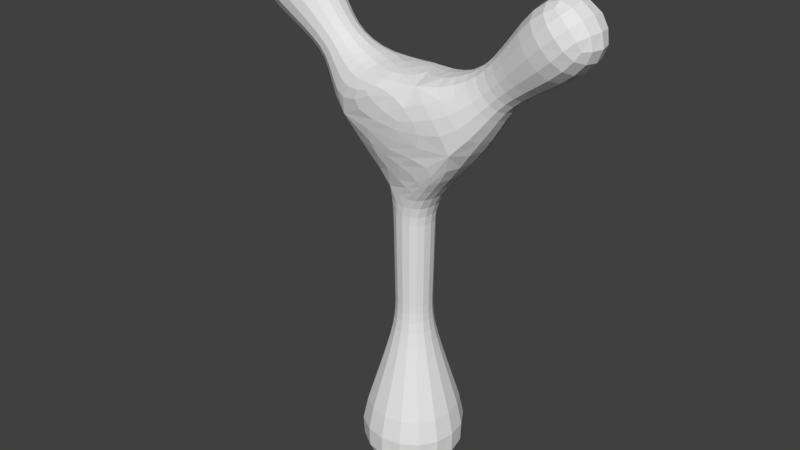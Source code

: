 # Source: modelo_A.blend  (saved by Blender 2.79.0; exported with 4.5.12 LTS)
import bpy
from mathutils import Matrix  # noqa: F401  (used for matrix-valued properties, if any)

bpy.ops.wm.read_factory_settings(use_empty=True)
scene = bpy.context.scene
scene.name = 'Scene'

# ---- collections
col_collection_1 = bpy.data.collections.new('Collection 1'); scene.collection.children.link(col_collection_1)
col_collection_2 = bpy.data.collections.new('Collection 2'); scene.collection.children.link(col_collection_2)

# ---- world
world_world = bpy.data.worlds.new('World'); scene.world = world_world
world_world.color = (0.05088, 0.05088, 0.05088)
world_world.use_sun_shadow = False
world_world.sun_shadow_jitter_overblur = 0.0
world_world.cycles.sampling_method = 'MANUAL'

# ---- meshes
me_plane_002 = bpy.data.meshes.new('Plane.002')
me_plane_002.from_pydata([(-0.01069, -0.114, 1.095), (-0.01069, -0.1131, 1.144), (-0.05202, -0.1071, 1.095), (-0.01069, -0.1183, 1.041), (0.03064, -0.1071, 1.095), (0.03029, -0.1063, 1.144), (-0.05167, -0.1063, 1.144), (-0.05375, -0.1112, 1.041), (0.03237, -0.1112, 1.041), (-0.01069, -0.1157, 1.29), (-0.01069, -0.1165, 1.34), (-0.05268, -0.1087, 1.29), (-0.01069, -0.1148, 1.24), (0.0313, -0.1087, 1.29), (0.03165, -0.1095, 1.34), (-0.05303, -0.1095, 1.34), (-0.05233, -0.1079, 1.24), (0.03095, -0.1079, 1.24), (0.09265, -0.01069, 1.095), (0.09175, -0.01069, 1.144), (0.08576, -0.05202, 1.095), (0.09696, -0.01069, 1.041), (0.08576, 0.03064, 1.095), (0.08492, 0.03029, 1.144), (0.08492, -0.05167, 1.144), (0.08979, -0.05375, 1.041), (0.08979, 0.03237, 1.041), (-0.01069, 0.09265, 1.095), (-0.01069, 0.09175, 1.144), (0.03064, 0.08576, 1.095), (-0.01069, 0.09696, 1.041), (-0.05202, 0.08576, 1.095), (-0.05167, 0.08492, 1.144), (0.03029, 0.08492, 1.144), (0.03237, 0.08979, 1.041), (-0.05375, 0.08979, 1.041), (-0.114, -0.01069, 1.095), (-0.1131, -0.01069, 1.144), (-0.1071, 0.03064, 1.095), (-0.1183, -0.01069, 1.041), (-0.1071, -0.05202, 1.095), (-0.1063, -0.05167, 1.144), (-0.1063, 0.03029, 1.144), (-0.1112, 0.03237, 1.041), (-0.1112, -0.05375, 1.041), (0.04624, 0.05959, 2.508), (0.09596, 0.03679, 2.511), (0.01641, 0.1115, 2.5), (0.02419, 0.02788, 2.509), (0.08578, -0.03351, 2.509), (0.08122, 0.1081, 2.5), (-0.03688, 0.09386, 2.502), (-0.06934, -0.08387, 2.508), (-0.03953, -0.05566, 2.509), (-0.1126, -0.05973, 2.513), (-0.05843, -0.1345, 2.5), (0.002777, -0.1242, 2.5), (-0.09957, 0.003202, 2.512), (-0.1213, -0.1236, 2.503), (0.1413, -0.1608, 1.932), (0.1942, -0.1559, 1.954), (0.1345, -0.1719, 1.96), (0.093, -0.1517, 1.883), (0.1413, -0.1401, 1.888), (0.2249, -0.1749, 2.018), (0.04872, -0.1559, 1.897), (-0.04458, -0.1939, 2.063), (-0.02668, -0.2095, 2.114), (-0.1322, -0.1779, 2.043), (0.02658, -0.1909, 2.033), (0.1102, -0.2066, 2.1), (-0.1687, -0.196, 2.118), (-0.06941, -0.1657, 1.979), (-0.2936, -0.01069, 2.008), (-0.364, -0.01069, 2.097), (-0.2767, 0.05918, 2.012), (-0.2248, -0.01069, 1.922), (-0.2767, -0.08056, 2.012), (-0.3471, -0.09255, 2.104), (-0.3471, 0.07117, 2.104), (-0.2071, 0.05182, 1.925), (-0.2071, -0.0732, 1.925), (0.05176, -0.2338, 2.293), (0.1466, -0.2305, 2.316), (-0.02094, -0.234, 2.319), (0.0284, -0.2319, 2.245), (0.1751, -0.2262, 2.248), (0.08626, -0.2258, 2.371), (-0.1109, -0.2289, 2.26), (-0.16, -0.2259, 2.407), (-0.1134, -0.217, 2.442), (-0.2236, -0.224, 2.394), (-0.1414, -0.2307, 2.383), (-0.05038, -0.2184, 2.433), (-0.1818, -0.2092, 2.442), (-0.2411, -0.2259, 2.341), (0.2859, -0.01069, 1.99), (0.2762, 0.05577, 1.987), (0.3564, -0.01069, 2.075), (0.2762, -0.07715, 1.987), (0.2168, -0.01069, 1.909), (0.2084, 0.04645, 1.907), (0.3434, 0.0696, 2.074), (0.3434, -0.09098, 2.074), (0.2084, -0.06783, 1.907), (-0.1543, 0.2044, 2.407), (-0.1006, 0.1954, 2.442), (-0.1391, 0.2098, 2.382), (-0.2198, 0.202, 2.395), (-0.1667, 0.1856, 2.445), (-0.04148, 0.199, 2.43), (-0.2411, 0.2046, 2.341), (0.05199, 0.2127, 2.293), (0.1471, 0.2096, 2.315), (0.0284, 0.2105, 2.245), (-0.02042, 0.2131, 2.318), (0.08834, 0.2065, 2.368), (0.1751, 0.2048, 2.248), (-0.1109, 0.2075, 2.26), (-0.04458, 0.1725, 2.063), (0.02658, 0.1696, 2.033), (-0.1322, 0.1565, 2.043), (-0.02668, 0.1881, 2.114), (0.1102, 0.1852, 2.1), (-0.06941, 0.1443, 1.979), (-0.1687, 0.1747, 2.118), (0.1413, 0.1394, 1.932), (0.1942, 0.1345, 1.954), (0.093, 0.1303, 1.883), (0.1345, 0.1506, 1.96), (0.2249, 0.1535, 2.018), (0.1413, 0.1188, 1.888), (0.04872, 0.1345, 1.897), (0.9915, -0.01069, 2.966), (0.9259, -0.01069, 3.017), (0.9815, -0.09247, 2.957), (1.037, -0.01069, 2.897), (0.9815, 0.07109, 2.957), (0.921, 0.06456, 3.003), (0.921, -0.08594, 3.003), (1.023, -0.08594, 2.893), (1.023, 0.06456, 2.893), (-0.9633, -0.01069, 2.99), (-0.8962, -0.01069, 3.037), (-0.9536, 0.07046, 2.98), (-1.011, -0.01069, 2.923), (-0.9536, -0.09184, 2.98), (-0.8916, -0.08526, 3.023), (-0.8916, 0.06388, 3.023), (-0.9971, 0.06388, 2.918), (-0.9971, -0.08526, 2.918), (-0.01069, -0.01069, 0.03965), (-0.01069, -0.1468, 0.05891), (-0.1468, -0.01069, 0.05891), (-0.01069, 0.1254, 0.05891), (0.1254, -0.01069, 0.05891), (0.1139, -0.1353, 0.07704), (-0.1353, -0.1353, 0.07704), (-0.1353, 0.1139, 0.07704), (0.1139, 0.1139, 0.07704), (-0.1157, -0.01069, 1.29), (-0.1165, -0.01069, 1.34), (-0.1087, 0.0313, 1.29), (-0.1148, -0.01069, 1.24), (-0.1087, -0.05268, 1.29), (-0.1095, -0.05303, 1.34), (-0.1095, 0.03165, 1.34), (-0.1079, 0.03095, 1.24), (-0.1079, -0.05233, 1.24), (-0.01069, 0.09428, 1.29), (-0.01069, 0.09516, 1.34), (0.0313, 0.08729, 1.29), (-0.01069, 0.09342, 1.24), (-0.05268, 0.08729, 1.29), (-0.05303, 0.0881, 1.34), (0.03165, 0.0881, 1.34), (0.03095, 0.08648, 1.24), (-0.05233, 0.08648, 1.24), (0.09428, -0.01069, 1.29), (0.09516, -0.01069, 1.34), (0.08729, -0.05268, 1.29), (0.09342, -0.01069, 1.24), (0.08729, 0.0313, 1.29), (0.0881, 0.03165, 1.34), (0.0881, -0.05303, 1.34), (0.08648, -0.05233, 1.24), (0.08648, 0.03095, 1.24), (-0.01069, -0.1192, 1.495), (-0.01069, -0.1201, 1.547), (-0.0541, -0.112, 1.495), (-0.01069, -0.1183, 1.443), (0.03272, -0.112, 1.495), (0.03309, -0.1128, 1.547), (-0.05447, -0.1128, 1.547), (-0.05374, -0.1111, 1.443), (0.03236, -0.1111, 1.443), (-0.1192, -0.01069, 1.495), (-0.1201, -0.01069, 1.547), (-0.112, 0.03272, 1.495), (-0.1183, -0.01069, 1.443), (-0.112, -0.0541, 1.495), (-0.1128, -0.05447, 1.547), (-0.1128, 0.03309, 1.547), (-0.1111, 0.03236, 1.443), (-0.1111, -0.05374, 1.443), (-0.01069, 0.09784, 1.495), (-0.01069, 0.09875, 1.547), (0.03272, 0.09061, 1.495), (-0.01069, 0.09694, 1.443), (-0.0541, 0.09061, 1.495), (-0.05447, 0.09146, 1.547), (0.03309, 0.09146, 1.547), (0.03236, 0.08977, 1.443), (-0.05374, 0.08977, 1.443), (0.09784, -0.01069, 1.495), (0.09875, -0.01069, 1.547), (0.09061, -0.0541, 1.495), (0.09694, -0.01069, 1.443), (0.09061, 0.03272, 1.495), (0.09146, 0.03309, 1.547), (0.09146, -0.05447, 1.547), (0.08977, -0.05374, 1.443), (0.08977, 0.03236, 1.443), (-0.006151, -0.1242, 1.707), (0.007468, -0.1292, 1.763), (-0.05288, -0.1174, 1.708), (-0.01069, -0.122, 1.653), (0.03949, -0.1165, 1.707), (0.05577, -0.1207, 1.764), (-0.04518, -0.1244, 1.769), (-0.0552, -0.1146, 1.653), (0.03382, -0.1146, 1.653), (-0.1269, -0.01069, 1.709), (-0.1399, -0.01069, 1.771), (-0.118, 0.03567, 1.709), (-0.122, -0.01069, 1.653), (-0.118, -0.05705, 1.709), (-0.1266, -0.06186, 1.773), (-0.1266, 0.04048, 1.773), (-0.1146, 0.03382, 1.653), (-0.1146, -0.0552, 1.653), (-0.006151, 0.1028, 1.707), (0.007468, 0.1078, 1.763), (0.03949, 0.09514, 1.707), (-0.01069, 0.1006, 1.653), (-0.05288, 0.09606, 1.708), (-0.04518, 0.103, 1.769), (0.05577, 0.09933, 1.764), (0.03382, 0.09317, 1.653), (-0.0552, 0.09317, 1.653), (0.1071, -0.01069, 1.708), (0.1249, -0.01069, 1.768), (0.09963, -0.05613, 1.708), (0.1006, -0.01069, 1.653), (0.09963, 0.03475, 1.708), (0.1173, 0.03679, 1.767), (0.1173, -0.05817, 1.767), (0.09317, -0.0552, 1.653), (0.09317, 0.03382, 1.653), (-0.5189, -0.01069, 2.324), (-0.5515, -0.01069, 2.382), (-0.5104, 0.05434, 2.331), (-0.4789, -0.01069, 2.257), (-0.5104, -0.07572, 2.331), (-0.545, -0.06616, 2.388), (-0.545, 0.04478, 2.388), (-0.4665, 0.06871, 2.266), (-0.4665, -0.09009, 2.266), (-0.4081, 0.1471, 2.441), (-0.4535, 0.128, 2.48), (-0.3628, 0.1359, 2.487), (-0.3554, 0.1686, 2.409), (-0.4514, 0.1382, 2.394), (-0.4927, 0.1187, 2.441), (-0.4142, 0.1187, 2.519), (-0.3019, 0.154, 2.463), (-0.4007, 0.1633, 2.348), (-0.2988, -0.01264, 2.552), (-0.3554, -0.01069, 2.578), (-0.3064, -0.07514, 2.545), (-0.2376, -0.01849, 2.532), (-0.3043, 0.05081, 2.545), (-0.3619, 0.04478, 2.571), (-0.3619, -0.06616, 2.571), (-0.2468, -0.08776, 2.524), (-0.2385, 0.05458, 2.526), (-0.4086, -0.1686, 2.441), (-0.4535, -0.1494, 2.48), (-0.4514, -0.1596, 2.394), (-0.3575, -0.1905, 2.409), (-0.3649, -0.1578, 2.486), (-0.4142, -0.1401, 2.519), (-0.4927, -0.1401, 2.441), (-0.4007, -0.1847, 2.348), (-0.3102, -0.1775, 2.46), (-0.6662, -0.01069, 2.514), (-0.7208, -0.01069, 2.554), (-0.6603, 0.03974, 2.52), (-0.621, -0.01069, 2.475), (-0.6603, -0.06112, 2.52), (-0.7144, -0.06529, 2.561), (-0.7144, 0.04391, 2.561), (-0.6153, 0.03806, 2.481), (-0.6153, -0.05944, 2.481), (-0.5771, 0.1154, 2.603), (-0.6243, 0.1258, 2.651), (-0.5414, 0.107, 2.639), (-0.5348, 0.1112, 2.561), (-0.6127, 0.107, 2.568), (-0.6629, 0.1167, 2.612), (-0.5857, 0.1167, 2.689), (-0.5004, 0.1031, 2.596), (-0.5693, 0.1031, 2.527), (-0.4879, -0.01069, 2.693), (-0.5278, -0.01069, 2.747), (-0.4939, -0.06112, 2.687), (-0.4487, -0.01069, 2.647), (-0.4939, 0.03974, 2.687), (-0.5342, 0.04391, 2.741), (-0.5342, -0.06529, 2.741), (-0.4544, -0.05944, 2.642), (-0.4544, 0.03806, 2.642), (-0.5771, -0.1368, 2.603), (-0.6243, -0.1472, 2.651), (-0.6127, -0.1284, 2.568), (-0.5348, -0.1326, 2.561), (-0.5414, -0.1284, 2.639), (-0.5857, -0.1381, 2.689), (-0.6629, -0.1381, 2.612), (-0.5693, -0.1244, 2.527), (-0.5004, -0.1244, 2.596), (-0.9423, -0.01069, 2.713), (-1.0, -0.01069, 2.778), (-0.9325, 0.06125, 2.72), (-0.8659, -0.01069, 2.652), (-0.9325, -0.08263, 2.72), (-0.987, -0.07924, 2.783), (-0.987, 0.05786, 2.783), (-0.8579, 0.05717, 2.66), (-0.8579, -0.07855, 2.66), (-0.8143, 0.1703, 2.841), (-0.8759, 0.1651, 2.902), (-0.7624, 0.1579, 2.891), (-0.7459, 0.1589, 2.772), (-0.8642, 0.1579, 2.789), (-0.9203, 0.1522, 2.85), (-0.8234, 0.1522, 2.947), (-0.6979, 0.1476, 2.82), (-0.7939, 0.1476, 2.724), (-0.6864, -0.01069, 2.969), (-0.7516, -0.01069, 3.027), (-0.6941, -0.08263, 2.959), (-0.626, -0.01069, 2.892), (-0.6941, 0.06125, 2.959), (-0.7567, 0.05786, 3.013), (-0.7567, -0.07924, 3.013), (-0.634, -0.07855, 2.884), (-0.634, 0.05717, 2.884), (-0.8143, -0.1916, 2.841), (-0.8759, -0.1864, 2.902), (-0.8642, -0.1793, 2.789), (-0.7459, -0.1803, 2.772), (-0.7624, -0.1793, 2.891), (-0.8234, -0.1736, 2.947), (-0.9203, -0.1736, 2.85), (-0.7939, -0.169, 2.724), (-0.6979, -0.169, 2.82), (0.5181, -0.01069, 2.301), (0.5547, -0.01069, 2.361), (0.5097, -0.0786, 2.309), (0.4746, -0.01069, 2.233), (0.5097, 0.05722, 2.309), (0.548, 0.04813, 2.368), (0.548, -0.06951, 2.368), (0.4624, -0.09181, 2.239), (0.4624, 0.07043, 2.239), (0.4034, -0.1767, 2.427), (0.4547, -0.1577, 2.468), (0.3571, -0.1661, 2.477), (0.3395, -0.1983, 2.386), (0.4484, -0.1667, 2.375), (0.4947, -0.1479, 2.425), (0.4147, -0.1479, 2.512), (0.2835, -0.1877, 2.447), (0.39, -0.1902, 2.319), (0.2945, -0.008799, 2.55), (0.3547, -0.01069, 2.576), (0.3001, 0.05828, 2.542), (0.2278, -0.003125, 2.53), (0.2996, -0.07679, 2.543), (0.3614, -0.06951, 2.569), (0.3614, 0.04813, 2.569), (0.2285, 0.07468, 2.52), (0.2265, -0.08458, 2.522), (0.4036, 0.1554, 2.427), (0.4547, 0.1364, 2.468), (0.4484, 0.1453, 2.375), (0.34, 0.1774, 2.385), (0.3576, 0.1452, 2.476), (0.4147, 0.1266, 2.512), (0.4947, 0.1266, 2.425), (0.39, 0.1689, 2.319), (0.2856, 0.1684, 2.444), (-0.01069, -0.2997, 0.3338), (-0.01069, -0.2712, 0.4707), (-0.1254, -0.2798, 0.3358), (-0.01069, -0.2987, 0.2119), (0.104, -0.2798, 0.3358), (0.09351, -0.2538, 0.4707), (-0.1149, -0.2538, 0.4707), (-0.1223, -0.2771, 0.2198), (0.1009, -0.2771, 0.2198), (-0.2997, -0.01069, 0.3338), (-0.2712, -0.01069, 0.4707), (-0.2798, 0.104, 0.3358), (-0.2987, -0.01069, 0.2119), (-0.2798, -0.1254, 0.3358), (-0.2538, -0.1149, 0.4707), (-0.2538, 0.09351, 0.4707), (-0.2771, 0.1009, 0.2198), (-0.2771, -0.1223, 0.2198), (-0.01069, 0.2783, 0.3338), (-0.01069, 0.2498, 0.4707), (0.104, 0.2585, 0.3358), (-0.01069, 0.2773, 0.2119), (-0.1254, 0.2585, 0.3358), (-0.1149, 0.2324, 0.4707), (0.09351, 0.2324, 0.4707), (0.1009, 0.2557, 0.2198), (-0.1223, 0.2557, 0.2198), (0.2783, -0.01069, 0.3338), (0.2498, -0.01069, 0.4707), (0.2585, -0.1254, 0.3358), (0.2773, -0.01069, 0.2119), (0.2585, 0.104, 0.3358), (0.2324, 0.09351, 0.4707), (0.2324, -0.1149, 0.4707), (0.2557, -0.1223, 0.2198), (0.2557, 0.1009, 0.2198), (-0.01069, -0.1668, 0.822), (-0.01069, -0.144, 0.907), (-0.07314, -0.1564, 0.822), (-0.01069, -0.1958, 0.7222), (0.05176, -0.1564, 0.822), (0.04265, -0.1351, 0.907), (-0.06403, -0.1351, 0.907), (-0.08473, -0.1835, 0.7222), (0.06335, -0.1835, 0.7222), (-0.1668, -0.01069, 0.822), (-0.144, -0.01069, 0.907), (-0.1564, 0.05176, 0.822), (-0.1958, -0.01069, 0.7222), (-0.1564, -0.07314, 0.822), (-0.1351, -0.06403, 0.907), (-0.1351, 0.04265, 0.907), (-0.1835, 0.06335, 0.7222), (-0.1835, -0.08473, 0.7222), (-0.01069, 0.1454, 0.822), (-0.01069, 0.1227, 0.907), (0.05176, 0.135, 0.822), (-0.01069, 0.1744, 0.7222), (-0.07314, 0.135, 0.822), (-0.06403, 0.1138, 0.907), (0.04265, 0.1138, 0.907), (0.06335, 0.1621, 0.7222), (-0.08473, 0.1621, 0.7222), (0.1454, -0.01069, 0.822), (0.1227, -0.01069, 0.907), (0.135, -0.07314, 0.822), (0.1744, -0.01069, 0.7222), (0.135, 0.05176, 0.822), (0.1138, 0.04265, 0.907), (0.1138, -0.06403, 0.907), (0.1621, -0.08473, 0.7222), (0.1621, 0.06335, 0.7222), (0.6815, -0.01069, 2.495), (0.7395, -0.01069, 2.535), (0.6754, -0.06457, 2.502), (0.6323, -0.01069, 2.455), (0.6754, 0.04319, 2.502), (0.7329, 0.04719, 2.542), (0.7329, -0.06857, 2.542), (0.6264, -0.06293, 2.461), (0.6264, 0.04155, 2.461), (0.5899, -0.1454, 2.594), (0.6411, -0.1554, 2.641), (0.5533, -0.1364, 2.633), (0.5436, -0.1413, 2.551), (0.6265, -0.1364, 2.554), (0.6805, -0.1457, 2.599), (0.6018, -0.1457, 2.684), (0.508, -0.1326, 2.589), (0.5791, -0.1326, 2.512), (0.4983, -0.01069, 2.692), (0.5428, -0.01069, 2.747), (0.5045, 0.04319, 2.686), (0.4548, -0.01069, 2.647), (0.5045, -0.06457, 2.686), (0.5493, -0.06857, 2.74), (0.5493, 0.04719, 2.74), (0.4607, 0.04155, 2.64), (0.4607, -0.06293, 2.64), (0.5899, 0.124, 2.594), (0.6411, 0.134, 2.641), (0.6265, 0.115, 2.554), (0.5436, 0.1199, 2.551), (0.5533, 0.115, 2.633), (0.6018, 0.1244, 2.684), (0.6805, 0.1244, 2.599), (0.5791, 0.1112, 2.512), (0.508, 0.1112, 2.589), (0.9654, -0.01069, 2.689), (1.024, -0.01069, 2.752), (0.9558, -0.08441, 2.697), (0.8883, -0.01069, 2.631), (0.9558, 0.06303, 2.697), (1.011, 0.05911, 2.758), (1.011, -0.08049, 2.758), (0.8804, -0.08094, 2.639), (0.8804, 0.05956, 2.639), (0.8394, -0.196, 2.825), (0.9024, -0.1892, 2.883), (0.7883, -0.1834, 2.878), (0.769, -0.1863, 2.76), (0.8885, -0.1834, 2.77), (0.9457, -0.1763, 2.828), (0.8508, -0.1763, 2.931), (0.7212, -0.1746, 2.811), (0.8167, -0.1746, 2.708), (0.7134, -0.01069, 2.961), (0.781, -0.01069, 3.014), (0.721, 0.06303, 2.951), (0.6496, -0.01069, 2.888), (0.721, -0.08441, 2.951), (0.7857, -0.08049, 3.001), (0.7857, 0.05911, 3.001), (0.6576, 0.05956, 2.88), (0.6576, -0.08094, 2.88), (0.8394, 0.1746, 2.825), (0.9024, 0.1679, 2.883), (0.8885, 0.162, 2.77), (0.769, 0.1649, 2.76), (0.7883, 0.162, 2.878), (0.8508, 0.1549, 2.931), (0.9457, 0.1549, 2.828), (0.8167, 0.1532, 2.708), (0.7212, 0.1532, 2.811), (-0.2857, 0.138, 2.114), (-0.2237, 0.1185, 2.024), (-0.1549, 0.1062, 1.942), (-0.1523, 0.04646, 1.845), (-0.1697, -0.01069, 1.842), (-0.1523, -0.06784, 1.845), (0.09916, -0.233, 0.1309), (-0.01069, -0.2528, 0.1164), (-0.1205, -0.233, 0.1309), (0.3041, 0.1908, 2.271), (0.2569, 0.1972, 2.347), (0.1966, 0.1907, 2.41), (0.1533, 0.0928, 2.505), (0.1598, 0.01064, 2.517), (0.1519, -0.07583, 2.511), (-0.964, -0.1446, 2.896), (-0.9244, -0.1561, 2.951), (-0.87, -0.1446, 2.99), (0.1935, -0.2089, 2.414), (0.2561, -0.2178, 2.348), (0.3041, -0.2122, 2.271), (0.4067, -0.09923, 2.16), (0.4215, -0.01069, 2.157), (0.4067, 0.07785, 2.16), (-0.01651, 0.1154, 1.832), (0.03793, 0.1165, 1.822), (0.08794, 0.1068, 1.824), (0.1517, 0.04051, 1.833), (0.1596, -0.01069, 1.834), (0.1517, -0.06189, 1.833), (-0.1205, 0.2117, 0.1309), (-0.01069, 0.2314, 0.1164), (0.09916, 0.2117, 0.1309), (0.08794, -0.1282, 1.824), (0.03793, -0.1379, 1.822), (-0.01651, -0.1368, 1.832), (0.03694, 0.1668, 2.473), (-0.03398, 0.1644, 2.479), (-0.09974, 0.1509, 2.483), (-0.07631, 0.0571, 2.506), (-0.007334, -0.01496, 2.509), (0.05371, -0.09107, 2.502), (-0.1687, 0.04306, 2.515), (-0.1746, -0.03271, 2.519), (-0.1845, -0.1039, 2.51), (-0.1397, -0.1772, 2.48), (-0.06873, -0.1865, 2.479), (0.006207, -0.1844, 2.476), (0.1833, -0.1145, 1.9), (0.2459, -0.1301, 1.976), (0.3009, -0.1521, 2.059), (0.206, -0.1931, 2.07), (0.09977, -0.1816, 1.997), (-0.001936, -0.1587, 1.929), (0.1652, -0.2169, 2.174), (-0.0004446, -0.2225, 2.181), (-0.166, -0.2148, 2.194), (-0.2857, -0.1594, 2.114), (-0.2237, -0.1398, 2.024), (-0.1549, -0.1276, 1.942), (-0.233, -0.1205, 0.1309), (-0.2528, -0.01069, 0.1164), (-0.233, 0.09916, 0.1309), (-0.4124, 0.07771, 2.191), (-0.4284, -0.01069, 2.182), (-0.4124, -0.09909, 2.191), (-0.333, -0.2089, 2.323), (-0.2969, -0.2105, 2.39), (-0.2495, -0.1958, 2.445), (0.01394, -0.2194, 2.41), (-0.09758, -0.2309, 2.351), (-0.2112, -0.2244, 2.292), (-0.2353, 0.1712, 2.448), (-0.2933, 0.1883, 2.391), (-0.333, 0.1876, 2.323), (0.01876, 0.2011, 2.406), (-0.09638, 0.2103, 2.35), (-0.2112, 0.2031, 2.292), (0.1652, 0.1955, 2.174), (-0.0004446, 0.2011, 2.181), (-0.166, 0.1934, 2.194), (0.206, 0.1717, 2.07), (0.09977, 0.1602, 1.997), (-0.001936, 0.1373, 1.929), (0.3009, 0.1307, 2.059), (0.2459, 0.1087, 1.976), (0.1833, 0.0931, 1.9), (0.2117, 0.09916, 0.1309), (0.2314, -0.01069, 0.1164), (0.2117, -0.1205, 0.1309), (-0.8223, -0.07718, 3.038), (-0.8216, -0.01069, 3.054), (-0.8223, 0.0558, 3.038), (-0.87, 0.1232, 2.99), (-0.9244, 0.1347, 2.951), (-0.964, 0.1232, 2.896), (-1.012, 0.0558, 2.849), (-1.027, -0.01069, 2.848), (-1.012, -0.07718, 2.849), (0.9901, 0.1248, 2.873), (0.9518, 0.1362, 2.929), (0.8985, 0.1248, 2.972), (0.8522, 0.05667, 3.021), (0.8519, -0.01069, 3.037), (0.8522, -0.07805, 3.021), (0.8985, -0.1461, 2.972), (0.9518, -0.1575, 2.929), (0.9901, -0.1461, 2.873), (1.036, -0.07805, 2.823), (1.052, -0.01069, 2.821), (1.036, 0.05667, 2.823), (0.06826, -0.08964, 1.041), (0.06509, -0.08647, 1.095), (0.06443, -0.08581, 1.144), (0.03062, -0.1071, 1.192), (-0.01069, -0.114, 1.192), (-0.052, -0.1071, 1.192), (-0.08581, -0.08581, 1.144), (-0.08647, -0.08647, 1.095), (-0.08964, -0.08964, 1.041), (-0.05753, -0.12, 0.9794), (-0.01069, -0.1278, 0.9794), (0.03615, -0.12, 0.9794), (-0.1071, -0.052, 1.192), (-0.114, -0.01069, 1.192), (-0.1071, 0.03062, 1.192), (-0.08581, 0.06443, 1.144), (-0.08647, 0.06509, 1.095), (-0.08964, 0.06826, 1.041), (-0.12, 0.03615, 0.9794), (-0.1278, -0.01069, 0.9794), (-0.12, -0.05753, 0.9794), (-0.052, 0.08569, 1.192), (-0.01069, 0.09258, 1.192), (0.03062, 0.08569, 1.192), (0.06443, 0.06443, 1.144), (0.06509, 0.06509, 1.095), (0.06826, 0.06826, 1.041), (0.03615, 0.09859, 0.9794), (-0.01069, 0.1064, 0.9794), (-0.05753, 0.09859, 0.9794), (0.08569, 0.03062, 1.192), (0.09258, -0.01069, 1.192), (0.08569, -0.052, 1.192), (0.09859, -0.05753, 0.9794), (0.1064, -0.01069, 0.9794), (0.09859, 0.03615, 0.9794), (0.06566, -0.08704, 1.24), (0.06629, -0.08767, 1.29), (0.06693, -0.08831, 1.34), (0.032, -0.1103, 1.391), (-0.01069, -0.1174, 1.391), (-0.05338, -0.1103, 1.391), (-0.08831, -0.08831, 1.34), (-0.08767, -0.08767, 1.29), (-0.08704, -0.08704, 1.24), (-0.1103, -0.05338, 1.391), (-0.1174, -0.01069, 1.391), (-0.1103, 0.032, 1.391), (-0.08831, 0.06693, 1.34), (-0.08767, 0.06629, 1.29), (-0.08704, 0.06566, 1.24), (-0.05338, 0.08893, 1.391), (-0.01069, 0.09605, 1.391), (0.032, 0.08893, 1.391), (0.06693, 0.06693, 1.34), (0.06629, 0.06629, 1.29), (0.06566, 0.06566, 1.24), (0.08893, 0.032, 1.391), (0.09605, -0.01069, 1.391), (0.08893, -0.05338, 1.391), (0.06824, -0.08962, 1.443), (0.0689, -0.09028, 1.495), (0.06957, -0.09095, 1.547), (0.03345, -0.1137, 1.6), (-0.01069, -0.1211, 1.6), (-0.05483, -0.1137, 1.6), (-0.09095, -0.09095, 1.547), (-0.09028, -0.09028, 1.495), (-0.08962, -0.08962, 1.443), (-0.1137, -0.05483, 1.6), (-0.1211, -0.01069, 1.6), (-0.1137, 0.03345, 1.6), (-0.09095, 0.06957, 1.547), (-0.09028, 0.0689, 1.495), (-0.08962, 0.06824, 1.443), (-0.05483, 0.09231, 1.6), (-0.01069, 0.09967, 1.6), (0.03345, 0.09231, 1.6), (0.06957, 0.06957, 1.547), (0.0689, 0.0689, 1.495), (0.06824, 0.06824, 1.443), (0.09231, 0.03345, 1.6), (0.09967, -0.01069, 1.6), (0.09231, -0.05483, 1.6), (0.07092, -0.0923, 1.653), (0.07708, -0.09395, 1.707), (0.0942, -0.09755, 1.766), (-0.09295, -0.1031, 1.774), (-0.0928, -0.09533, 1.709), (-0.0923, -0.0923, 1.653), (-0.09295, 0.0817, 1.774), (-0.0928, 0.07395, 1.709), (-0.0923, 0.07092, 1.653), (0.0942, 0.07617, 1.766), (0.07708, 0.07257, 1.707), (0.07092, 0.07092, 1.653), (-0.4377, -0.1534, 2.295), (-0.4873, -0.1292, 2.354), (-0.5254, -0.1124, 2.408), (-0.5775, -0.06091, 2.438), (-0.5834, -0.01069, 2.432), (-0.5775, 0.03953, 2.438), (-0.5254, 0.09101, 2.408), (-0.4873, 0.1078, 2.354), (-0.4377, 0.1321, 2.295), (-0.5302, 0.1065, 2.486), (-0.4946, 0.1148, 2.521), (-0.4591, 0.1065, 2.557), (-0.3816, 0.09101, 2.552), (-0.325, 0.1041, 2.523), (-0.2573, 0.1169, 2.503), (-0.4118, 0.03953, 2.604), (-0.4059, -0.01069, 2.61), (-0.4118, -0.06091, 2.604), (-0.3816, -0.1124, 2.552), (-0.3281, -0.1268, 2.523), (-0.2697, -0.1439, 2.5), (-0.4591, -0.1279, 2.557), (-0.4946, -0.1362, 2.521), (-0.5302, -0.1279, 2.486), (-0.598, -0.1001, 2.498), (-0.6424, -0.1031, 2.538), (-0.6951, -0.1108, 2.58), (-0.7796, -0.07132, 2.606), (-0.7868, -0.01069, 2.599), (-0.7796, 0.04994, 2.606), (-0.6951, 0.08941, 2.58), (-0.6424, 0.08176, 2.538), (-0.598, 0.07868, 2.498), (-0.7225, 0.1308, 2.663), (-0.6796, 0.1409, 2.706), (-0.6367, 0.1308, 2.749), (-0.5535, 0.08941, 2.721), (-0.5117, 0.08176, 2.669), (-0.4716, 0.07868, 2.624), (-0.5796, 0.04994, 2.806), (-0.5724, -0.01069, 2.813), (-0.5796, -0.07132, 2.806), (-0.5535, -0.1108, 2.721), (-0.5117, -0.1031, 2.669), (-0.4716, -0.1001, 2.624), (-0.6367, -0.1522, 2.749), (-0.6796, -0.1623, 2.706), (-0.7225, -0.1522, 2.663), (-0.8339, -0.1351, 2.684), (-0.9057, -0.1428, 2.745), (-0.9572, -0.1371, 2.805), (-0.9572, 0.1157, 2.805), (-0.9057, 0.1214, 2.745), (-0.8339, 0.1137, 2.684), (-0.7784, 0.1157, 2.984), (-0.7189, 0.1214, 2.932), (-0.6579, 0.1137, 2.86), (-0.7784, -0.1371, 2.984), (-0.7189, -0.1428, 2.932), (-0.6579, -0.1351, 2.86), (0.4321, 0.1356, 2.264), (0.4859, 0.1132, 2.332), (0.528, 0.09714, 2.389), (0.5845, 0.04297, 2.418), (0.5906, -0.01069, 2.411), (0.5845, -0.06435, 2.418), (0.528, -0.1185, 2.389), (0.4859, -0.1346, 2.332), (0.4321, -0.157, 2.264), (0.5359, -0.1359, 2.47), (0.4994, -0.1448, 2.51), (0.4629, -0.1359, 2.549), (0.3814, -0.1185, 2.547), (0.3192, -0.1333, 2.518), (0.24, -0.152, 2.495), (0.4143, -0.06435, 2.602), (0.4082, -0.01069, 2.608), (0.4143, 0.04297, 2.602), (0.3814, 0.09714, 2.547), (0.32, 0.1133, 2.517), (0.2431, 0.1361, 2.491), (0.4629, 0.1145, 2.549), (0.4994, 0.1235, 2.51), (0.5359, 0.1145, 2.47), (0.1954, -0.2167, 0.2277), (0.2, -0.2214, 0.3377), (0.1803, -0.2017, 0.4707), (0.07731, -0.216, 0.6058), (-0.01069, -0.2307, 0.6058), (-0.09869, -0.216, 0.6058), (-0.2017, -0.2017, 0.4707), (-0.2214, -0.2214, 0.3377), (-0.2167, -0.2167, 0.2277), (-0.216, -0.09869, 0.6058), (-0.2307, -0.01069, 0.6058), (-0.216, 0.07731, 0.6058), (-0.2017, 0.1803, 0.4707), (-0.2214, 0.2, 0.3377), (-0.2167, 0.1954, 0.2277), (-0.09869, 0.1946, 0.6058), (-0.01069, 0.2093, 0.6058), (0.07731, 0.1946, 0.6058), (0.1803, 0.1803, 0.4707), (0.2, 0.2, 0.3377), (0.1954, 0.1954, 0.2277), (0.1946, 0.07731, 0.6058), (0.2093, -0.01069, 0.6058), (0.1946, -0.09869, 0.6058), (0.1251, -0.1464, 0.7222), (0.1038, -0.1252, 0.822), (0.0871, -0.1085, 0.907), (-0.1085, -0.1085, 0.907), (-0.1252, -0.1252, 0.822), (-0.1464, -0.1464, 0.7222), (-0.1085, 0.0871, 0.907), (-0.1252, 0.1038, 0.822), (-0.1464, 0.1251, 0.7222), (0.0871, 0.0871, 0.907), (0.1038, 0.1038, 0.822), (0.1251, 0.1251, 0.7222), (0.6087, 0.08508, 2.481), (0.657, 0.08808, 2.521), (0.7133, 0.09543, 2.563), (0.8008, 0.05288, 2.587), (0.808, -0.01069, 2.579), (0.8008, -0.07426, 2.587), (0.7133, -0.1168, 2.563), (0.657, -0.1095, 2.521), (0.6087, -0.1065, 2.481), (0.7431, -0.159, 2.649), (0.6999, -0.1696, 2.696), (0.6567, -0.159, 2.742), (0.569, -0.1168, 2.719), (0.5228, -0.1095, 2.666), (0.4785, -0.1065, 2.621), (0.5991, -0.07426, 2.804), (0.5919, -0.01069, 2.812), (0.5991, 0.05288, 2.804), (0.569, 0.09543, 2.719), (0.5228, 0.08808, 2.666), (0.4785, 0.08508, 2.621), (0.6567, 0.1376, 2.742), (0.6999, 0.1482, 2.696), (0.7431, 0.1376, 2.649), (0.8565, 0.1181, 2.665), (0.9293, 0.1246, 2.724), (0.9816, 0.118, 2.781), (0.9816, -0.1393, 2.781), (0.9293, -0.146, 2.724), (0.8565, -0.1395, 2.665), (0.8067, -0.1393, 2.97), (0.7454, -0.146, 2.922), (0.6814, -0.1395, 2.854), (0.8067, 0.118, 2.97), (0.7454, 0.1246, 2.922), (0.6814, 0.1181, 2.854), (0.1727, -0.1941, 0.1601), (-0.1941, -0.1941, 0.1601), (-0.1941, 0.1727, 0.1601), (0.1727, 0.1727, 0.1601), (0.1278, -0.1041, 1.829), (-0.09082, -0.122, 1.857), (-0.09082, 0.1007, 1.857), (0.1278, 0.08269, 1.829), (-0.5597, -0.1028, 2.456), (-0.5597, 0.08137, 2.456), (-0.4295, 0.08137, 2.586), (-0.4295, -0.1028, 2.586), (-0.9808, -0.1219, 2.85), (-0.9808, 0.1006, 2.85), (-0.8235, 0.1006, 3.007), (-0.8235, -0.1219, 3.007), (0.07518, -0.09656, 0.9794), (-0.09656, -0.09656, 0.9794), (-0.09656, 0.07518, 0.9794), (0.07518, 0.07518, 0.9794), (0.5662, 0.08768, 2.438), (0.5662, -0.1091, 2.438), (0.4325, -0.1091, 2.582), (0.4325, 0.08768, 2.582), (1.006, 0.1021, 2.825), (1.006, -0.1235, 2.825), (0.8525, -0.1235, 2.991), (0.8525, 0.1021, 2.991), (0.06504, -0.08642, 1.192), (-0.08642, -0.08642, 1.192), (-0.08642, 0.06504, 1.192), (0.06504, 0.06504, 1.192), (0.06758, -0.08896, 1.391), (-0.08896, -0.08896, 1.391), (-0.08896, 0.06758, 1.391), (0.06758, 0.06758, 1.391), (0.07024, -0.09162, 1.6), (-0.09162, -0.09162, 1.6), (-0.09162, 0.07024, 1.6), (0.07024, 0.07024, 1.6), (-0.3485, -0.191, 2.225), (-0.3485, 0.1696, 2.225), (-0.1664, 0.1245, 2.494), (-0.2068, -0.1614, 2.486), (-0.7582, -0.1218, 2.627), (-0.7582, 0.1005, 2.627), (-0.601, 0.1005, 2.785), (-0.601, -0.1218, 2.785), (0.3425, 0.1676, 2.167), (0.3425, -0.189, 2.167), (0.1205, -0.1759, 2.478), (0.1333, 0.1678, 2.465), (0.1506, -0.172, 0.6058), (-0.172, -0.172, 0.6058), (-0.172, 0.1506, 0.6058), (0.1506, 0.1506, 0.6058), (0.7791, 0.1059, 2.61), (0.7791, -0.1272, 2.61), (0.6207, -0.1272, 2.781), (0.6207, 0.1059, 2.781)], [], [(0, 4, 5, 1), (1, 5, 661, 662), (4, 659, 660, 5), (5, 660, 938, 661), (0, 1, 6, 2), (2, 6, 664, 665), (1, 662, 663, 6), (6, 663, 939, 664), (0, 2, 7, 3), (3, 7, 667, 668), (2, 665, 666, 7), (7, 666, 927, 667), (0, 3, 8, 4), (4, 8, 658, 659), (3, 668, 669, 8), (8, 669, 926, 658), (9, 13, 14, 10), (10, 14, 697, 698), (13, 695, 696, 14), (14, 696, 942, 697), (9, 10, 15, 11), (11, 15, 700, 701), (10, 698, 699, 15), (15, 699, 943, 700), (9, 11, 16, 12), (12, 16, 663, 662), (11, 701, 702, 16), (16, 702, 939, 663), (9, 12, 17, 13), (13, 17, 694, 695), (12, 662, 661, 17), (17, 661, 938, 694), (18, 22, 23, 19), (19, 23, 688, 689), (22, 683, 682, 23), (23, 682, 941, 688), (18, 19, 24, 20), (20, 24, 660, 659), (19, 689, 690, 24), (24, 690, 938, 660), (18, 20, 25, 21), (21, 25, 691, 692), (20, 659, 658, 25), (25, 658, 926, 691), (18, 21, 26, 22), (22, 26, 684, 683), (21, 692, 693, 26), (26, 693, 929, 684), (27, 31, 32, 28), (28, 32, 679, 680), (31, 674, 673, 32), (32, 673, 940, 679), (27, 28, 33, 29), (29, 33, 682, 683), (28, 680, 681, 33), (33, 681, 941, 682), (27, 29, 34, 30), (30, 34, 685, 686), (29, 683, 684, 34), (34, 684, 929, 685), (27, 30, 35, 31), (31, 35, 675, 674), (30, 686, 687, 35), (35, 687, 928, 675), (36, 40, 41, 37), (37, 41, 670, 671), (40, 665, 664, 41), (41, 664, 939, 670), (36, 37, 42, 38), (38, 42, 673, 674), (37, 671, 672, 42), (42, 672, 940, 673), (36, 38, 43, 39), (39, 43, 676, 677), (38, 674, 675, 43), (43, 675, 928, 676), (36, 39, 44, 40), (40, 44, 666, 665), (39, 677, 678, 44), (44, 678, 927, 666), (45, 48, 49, 46), (46, 49, 561, 560), (48, 587, 588, 49), (49, 588, 960, 561), (45, 46, 50, 47), (47, 50, 583, 584), (46, 560, 559, 50), (50, 559, 961, 583), (45, 47, 51, 48), (48, 51, 586, 587), (47, 584, 585, 51), (51, 585, 952, 586), (52, 55, 56, 53), (53, 56, 588, 587), (55, 593, 594, 56), (56, 594, 960, 588), (52, 53, 57, 54), (54, 57, 589, 590), (53, 587, 586, 57), (57, 586, 952, 589), (52, 54, 58, 55), (55, 58, 592, 593), (54, 590, 591, 58), (58, 591, 953, 592), (59, 62, 63, 60), (60, 63, 595, 596), (62, 581, 580, 63), (63, 580, 914, 595), (59, 60, 64, 61), (61, 64, 598, 599), (60, 596, 597, 64), (64, 597, 959, 598), (59, 61, 65, 62), (62, 65, 582, 581), (61, 599, 600, 65), (65, 600, 915, 582), (66, 69, 70, 67), (67, 70, 601, 602), (69, 599, 598, 70), (70, 598, 959, 601), (66, 67, 71, 68), (68, 71, 604, 605), (67, 602, 603, 71), (71, 603, 950, 604), (66, 68, 72, 69), (69, 72, 600, 599), (68, 605, 606, 72), (72, 606, 915, 600), (73, 77, 78, 74), (74, 78, 612, 611), (77, 605, 604, 78), (78, 604, 950, 612), (73, 74, 79, 75), (75, 79, 547, 548), (74, 611, 610, 79), (79, 610, 951, 547), (73, 75, 80, 76), (76, 80, 550, 551), (75, 548, 549, 80), (80, 549, 916, 550), (73, 76, 81, 77), (77, 81, 606, 605), (76, 551, 552, 81), (81, 552, 915, 606), (82, 85, 86, 83), (83, 86, 567, 566), (85, 602, 601, 86), (86, 601, 959, 567), (82, 83, 87, 84), (84, 87, 616, 617), (83, 566, 565, 87), (87, 565, 960, 616), (82, 84, 88, 85), (85, 88, 603, 602), (84, 617, 618, 88), (88, 618, 950, 603), (89, 92, 93, 90), (90, 93, 594, 593), (92, 617, 616, 93), (93, 616, 960, 594), (89, 90, 94, 91), (91, 94, 615, 614), (90, 593, 592, 94), (94, 592, 953, 615), (89, 91, 95, 92), (92, 95, 618, 617), (91, 614, 613, 95), (95, 613, 950, 618), (96, 100, 101, 97), (97, 101, 633, 632), (100, 575, 574, 101), (101, 574, 917, 633), (96, 97, 102, 98), (98, 102, 570, 569), (97, 632, 631, 102), (102, 631, 958, 570), (96, 98, 103, 99), (99, 103, 597, 596), (98, 569, 568, 103), (103, 568, 959, 597), (96, 99, 104, 100), (100, 104, 576, 575), (99, 596, 595, 104), (104, 595, 914, 576), (105, 108, 109, 106), (106, 109, 585, 584), (108, 620, 619, 109), (109, 619, 952, 585), (105, 106, 110, 107), (107, 110, 622, 623), (106, 584, 583, 110), (110, 583, 961, 622), (105, 107, 111, 108), (108, 111, 621, 620), (107, 623, 624, 111), (111, 624, 951, 621), (112, 115, 116, 113), (113, 116, 558, 557), (115, 623, 622, 116), (116, 622, 961, 558), (112, 113, 117, 114), (114, 117, 625, 626), (113, 557, 556, 117), (117, 556, 958, 625), (112, 114, 118, 115), (115, 118, 624, 623), (114, 626, 627, 118), (118, 627, 951, 624), (119, 122, 123, 120), (120, 123, 628, 629), (122, 626, 625, 123), (123, 625, 958, 628), (119, 120, 124, 121), (121, 124, 549, 548), (120, 629, 630, 124), (124, 630, 916, 549), (119, 121, 125, 122), (122, 125, 627, 626), (121, 548, 547, 125), (125, 547, 951, 627), (126, 129, 130, 127), (127, 130, 631, 632), (129, 629, 628, 130), (130, 628, 958, 631), (126, 127, 131, 128), (128, 131, 573, 572), (127, 632, 633, 131), (131, 633, 917, 573), (126, 128, 132, 129), (129, 132, 630, 629), (128, 572, 571, 132), (132, 571, 916, 630), (133, 137, 138, 134), (134, 138, 649, 650), (137, 647, 648, 138), (138, 648, 937, 649), (133, 134, 139, 135), (135, 139, 652, 653), (134, 650, 651, 139), (139, 651, 936, 652), (133, 135, 140, 136), (136, 140, 655, 656), (135, 653, 654, 140), (140, 654, 935, 655), (133, 136, 141, 137), (137, 141, 646, 647), (136, 656, 657, 141), (141, 657, 934, 646), (142, 146, 147, 143), (143, 147, 637, 638), (146, 563, 564, 147), (147, 564, 925, 637), (142, 143, 148, 144), (144, 148, 640, 641), (143, 638, 639, 148), (148, 639, 924, 640), (142, 144, 149, 145), (145, 149, 643, 644), (144, 641, 642, 149), (149, 642, 923, 643), (142, 145, 150, 146), (146, 150, 562, 563), (145, 644, 645, 150), (150, 645, 922, 562), (151, 155, 156, 152), (152, 156, 553, 554), (155, 635, 636, 156), (156, 636, 910, 553), (151, 152, 157, 153), (153, 157, 607, 608), (152, 554, 555, 157), (157, 555, 911, 607), (151, 153, 158, 154), (154, 158, 577, 578), (153, 608, 609, 158), (158, 609, 912, 577), (151, 154, 159, 155), (155, 159, 634, 635), (154, 578, 579, 159), (159, 579, 913, 634), (160, 164, 165, 161), (161, 165, 703, 704), (164, 701, 700, 165), (165, 700, 943, 703), (160, 161, 166, 162), (162, 166, 706, 707), (161, 704, 705, 166), (166, 705, 944, 706), (160, 162, 167, 163), (163, 167, 672, 671), (162, 707, 708, 167), (167, 708, 940, 672), (160, 163, 168, 164), (164, 168, 702, 701), (163, 671, 670, 168), (168, 670, 939, 702), (169, 173, 174, 170), (170, 174, 709, 710), (173, 707, 706, 174), (174, 706, 944, 709), (169, 170, 175, 171), (171, 175, 712, 713), (170, 710, 711, 175), (175, 711, 945, 712), (169, 171, 176, 172), (172, 176, 681, 680), (171, 713, 714, 176), (176, 714, 941, 681), (169, 172, 177, 173), (173, 177, 708, 707), (172, 680, 679, 177), (177, 679, 940, 708), (178, 182, 183, 179), (179, 183, 715, 716), (182, 713, 712, 183), (183, 712, 945, 715), (178, 179, 184, 180), (180, 184, 696, 695), (179, 716, 717, 184), (184, 717, 942, 696), (178, 180, 185, 181), (181, 185, 690, 689), (180, 695, 694, 185), (185, 694, 938, 690), (178, 181, 186, 182), (182, 186, 714, 713), (181, 689, 688, 186), (186, 688, 941, 714), (187, 191, 192, 188), (188, 192, 721, 722), (191, 719, 720, 192), (192, 720, 946, 721), (187, 188, 193, 189), (189, 193, 724, 725), (188, 722, 723, 193), (193, 723, 947, 724), (187, 189, 194, 190), (190, 194, 699, 698), (189, 725, 726, 194), (194, 726, 943, 699), (187, 190, 195, 191), (191, 195, 718, 719), (190, 698, 697, 195), (195, 697, 942, 718), (196, 200, 201, 197), (197, 201, 727, 728), (200, 725, 724, 201), (201, 724, 947, 727), (196, 197, 202, 198), (198, 202, 730, 731), (197, 728, 729, 202), (202, 729, 948, 730), (196, 198, 203, 199), (199, 203, 705, 704), (198, 731, 732, 203), (203, 732, 944, 705), (196, 199, 204, 200), (200, 204, 726, 725), (199, 704, 703, 204), (204, 703, 943, 726), (205, 209, 210, 206), (206, 210, 733, 734), (209, 731, 730, 210), (210, 730, 948, 733), (205, 206, 211, 207), (207, 211, 736, 737), (206, 734, 735, 211), (211, 735, 949, 736), (205, 207, 212, 208), (208, 212, 711, 710), (207, 737, 738, 212), (212, 738, 945, 711), (205, 208, 213, 209), (209, 213, 732, 731), (208, 710, 709, 213), (213, 709, 944, 732), (214, 218, 219, 215), (215, 219, 739, 740), (218, 737, 736, 219), (219, 736, 949, 739), (214, 215, 220, 216), (216, 220, 720, 719), (215, 740, 741, 220), (220, 741, 946, 720), (214, 216, 221, 217), (217, 221, 717, 716), (216, 719, 718, 221), (221, 718, 942, 717), (214, 217, 222, 218), (218, 222, 738, 737), (217, 716, 715, 222), (222, 715, 945, 738), (223, 227, 228, 224), (224, 228, 580, 581), (227, 743, 744, 228), (228, 744, 914, 580), (223, 224, 229, 225), (225, 229, 745, 746), (224, 581, 582, 229), (229, 582, 915, 745), (223, 225, 230, 226), (226, 230, 723, 722), (225, 746, 747, 230), (230, 747, 947, 723), (223, 226, 231, 227), (227, 231, 742, 743), (226, 722, 721, 231), (231, 721, 946, 742), (232, 236, 237, 233), (233, 237, 552, 551), (236, 746, 745, 237), (237, 745, 915, 552), (232, 233, 238, 234), (234, 238, 748, 749), (233, 551, 550, 238), (238, 550, 916, 748), (232, 234, 239, 235), (235, 239, 729, 728), (234, 749, 750, 239), (239, 750, 948, 729), (232, 235, 240, 236), (236, 240, 747, 746), (235, 728, 727, 240), (240, 727, 947, 747), (241, 245, 246, 242), (242, 246, 571, 572), (245, 749, 748, 246), (246, 748, 916, 571), (241, 242, 247, 243), (243, 247, 751, 752), (242, 572, 573, 247), (247, 573, 917, 751), (241, 243, 248, 244), (244, 248, 735, 734), (243, 752, 753, 248), (248, 753, 949, 735), (241, 244, 249, 245), (245, 249, 750, 749), (244, 734, 733, 249), (249, 733, 948, 750), (250, 254, 255, 251), (251, 255, 574, 575), (254, 752, 751, 255), (255, 751, 917, 574), (250, 251, 256, 252), (252, 256, 744, 743), (251, 575, 576, 256), (256, 576, 914, 744), (250, 252, 257, 253), (253, 257, 741, 740), (252, 743, 742, 257), (257, 742, 946, 741), (250, 253, 258, 254), (254, 258, 753, 752), (253, 740, 739, 258), (258, 739, 949, 753), (259, 263, 264, 260), (260, 264, 757, 758), (263, 755, 756, 264), (264, 756, 918, 757), (259, 260, 265, 261), (261, 265, 760, 761), (260, 758, 759, 265), (265, 759, 919, 760), (259, 261, 266, 262), (262, 266, 610, 611), (261, 761, 762, 266), (266, 762, 951, 610), (259, 262, 267, 263), (263, 267, 754, 755), (262, 611, 612, 267), (267, 612, 950, 754), (268, 272, 273, 269), (269, 273, 763, 764), (272, 761, 760, 273), (273, 760, 919, 763), (268, 269, 274, 270), (270, 274, 766, 767), (269, 764, 765, 274), (274, 765, 920, 766), (268, 270, 275, 271), (271, 275, 619, 620), (270, 767, 768, 275), (275, 768, 952, 619), (268, 271, 276, 272), (272, 276, 762, 761), (271, 620, 621, 276), (276, 621, 951, 762), (277, 281, 282, 278), (278, 282, 769, 770), (281, 767, 766, 282), (282, 766, 920, 769), (277, 278, 283, 279), (279, 283, 772, 773), (278, 770, 771, 283), (283, 771, 921, 772), (277, 279, 284, 280), (280, 284, 591, 590), (279, 773, 774, 284), (284, 774, 953, 591), (277, 280, 285, 281), (281, 285, 768, 767), (280, 590, 589, 285), (285, 589, 952, 768), (286, 290, 291, 287), (287, 291, 775, 776), (290, 773, 772, 291), (291, 772, 921, 775), (286, 287, 292, 288), (288, 292, 756, 755), (287, 776, 777, 292), (292, 777, 918, 756), (286, 288, 293, 289), (289, 293, 613, 614), (288, 755, 754, 293), (293, 754, 950, 613), (286, 289, 294, 290), (290, 294, 774, 773), (289, 614, 615, 294), (294, 615, 953, 774), (295, 299, 300, 296), (296, 300, 781, 782), (299, 779, 780, 300), (300, 780, 954, 781), (295, 296, 301, 297), (297, 301, 784, 785), (296, 782, 783, 301), (301, 783, 955, 784), (295, 297, 302, 298), (298, 302, 759, 758), (297, 785, 786, 302), (302, 786, 919, 759), (295, 298, 303, 299), (299, 303, 778, 779), (298, 758, 757, 303), (303, 757, 918, 778), (304, 308, 309, 305), (305, 309, 787, 788), (308, 785, 784, 309), (309, 784, 955, 787), (304, 305, 310, 306), (306, 310, 790, 791), (305, 788, 789, 310), (310, 789, 956, 790), (304, 306, 311, 307), (307, 311, 765, 764), (306, 791, 792, 311), (311, 792, 920, 765), (304, 307, 312, 308), (308, 312, 786, 785), (307, 764, 763, 312), (312, 763, 919, 786), (313, 317, 318, 314), (314, 318, 793, 794), (317, 791, 790, 318), (318, 790, 956, 793), (313, 314, 319, 315), (315, 319, 796, 797), (314, 794, 795, 319), (319, 795, 957, 796), (313, 315, 320, 316), (316, 320, 771, 770), (315, 797, 798, 320), (320, 798, 921, 771), (313, 316, 321, 317), (317, 321, 792, 791), (316, 770, 769, 321), (321, 769, 920, 792), (322, 326, 327, 323), (323, 327, 799, 800), (326, 797, 796, 327), (327, 796, 957, 799), (322, 323, 328, 324), (324, 328, 780, 779), (323, 800, 801, 328), (328, 801, 954, 780), (322, 324, 329, 325), (325, 329, 777, 776), (324, 779, 778, 329), (329, 778, 918, 777), (322, 325, 330, 326), (326, 330, 798, 797), (325, 776, 775, 330), (330, 775, 921, 798), (331, 335, 336, 332), (332, 336, 645, 644), (335, 803, 804, 336), (336, 804, 922, 645), (331, 332, 337, 333), (333, 337, 805, 806), (332, 644, 643, 337), (337, 643, 923, 805), (331, 333, 338, 334), (334, 338, 783, 782), (333, 806, 807, 338), (338, 807, 955, 783), (331, 334, 339, 335), (335, 339, 802, 803), (334, 782, 781, 339), (339, 781, 954, 802), (340, 344, 345, 341), (341, 345, 642, 641), (344, 806, 805, 345), (345, 805, 923, 642), (340, 341, 346, 342), (342, 346, 808, 809), (341, 641, 640, 346), (346, 640, 924, 808), (340, 342, 347, 343), (343, 347, 789, 788), (342, 809, 810, 347), (347, 810, 956, 789), (340, 343, 348, 344), (344, 348, 807, 806), (343, 788, 787, 348), (348, 787, 955, 807), (349, 353, 354, 350), (350, 354, 639, 638), (353, 809, 808, 354), (354, 808, 924, 639), (349, 350, 355, 351), (351, 355, 811, 812), (350, 638, 637, 355), (355, 637, 925, 811), (349, 351, 356, 352), (352, 356, 795, 794), (351, 812, 813, 356), (356, 813, 957, 795), (349, 352, 357, 353), (353, 357, 810, 809), (352, 794, 793, 357), (357, 793, 956, 810), (358, 362, 363, 359), (359, 363, 564, 563), (362, 812, 811, 363), (363, 811, 925, 564), (358, 359, 364, 360), (360, 364, 804, 803), (359, 563, 562, 364), (364, 562, 922, 804), (358, 360, 365, 361), (361, 365, 801, 800), (360, 803, 802, 365), (365, 802, 954, 801), (358, 361, 366, 362), (362, 366, 813, 812), (361, 800, 799, 366), (366, 799, 957, 813), (367, 371, 372, 368), (368, 372, 817, 818), (371, 815, 816, 372), (372, 816, 930, 817), (367, 368, 373, 369), (369, 373, 820, 821), (368, 818, 819, 373), (373, 819, 931, 820), (367, 369, 374, 370), (370, 374, 568, 569), (369, 821, 822, 374), (374, 822, 959, 568), (367, 370, 375, 371), (371, 375, 814, 815), (370, 569, 570, 375), (375, 570, 958, 814), (376, 380, 381, 377), (377, 381, 823, 824), (380, 821, 820, 381), (381, 820, 931, 823), (376, 377, 382, 378), (378, 382, 826, 827), (377, 824, 825, 382), (382, 825, 932, 826), (376, 378, 383, 379), (379, 383, 565, 566), (378, 827, 828, 383), (383, 828, 960, 565), (376, 379, 384, 380), (380, 384, 822, 821), (379, 566, 567, 384), (384, 567, 959, 822), (385, 389, 390, 386), (386, 390, 829, 830), (389, 827, 826, 390), (390, 826, 932, 829), (385, 386, 391, 387), (387, 391, 832, 833), (386, 830, 831, 391), (391, 831, 933, 832), (385, 387, 392, 388), (388, 392, 559, 560), (387, 833, 834, 392), (392, 834, 961, 559), (385, 388, 393, 389), (389, 393, 828, 827), (388, 560, 561, 393), (393, 561, 960, 828), (394, 398, 399, 395), (395, 399, 835, 836), (398, 833, 832, 399), (399, 832, 933, 835), (394, 395, 400, 396), (396, 400, 816, 815), (395, 836, 837, 400), (400, 837, 930, 816), (394, 396, 401, 397), (397, 401, 556, 557), (396, 815, 814, 401), (401, 814, 958, 556), (394, 397, 402, 398), (398, 402, 834, 833), (397, 557, 558, 402), (402, 558, 961, 834), (403, 407, 408, 404), (404, 408, 841, 842), (407, 839, 840, 408), (408, 840, 962, 841), (403, 404, 409, 405), (405, 409, 844, 845), (404, 842, 843, 409), (409, 843, 963, 844), (403, 405, 410, 406), (406, 410, 555, 554), (405, 845, 846, 410), (410, 846, 911, 555), (403, 406, 411, 407), (407, 411, 838, 839), (406, 554, 553, 411), (411, 553, 910, 838), (412, 416, 417, 413), (413, 417, 847, 848), (416, 845, 844, 417), (417, 844, 963, 847), (412, 413, 418, 414), (414, 418, 850, 851), (413, 848, 849, 418), (418, 849, 964, 850), (412, 414, 419, 415), (415, 419, 609, 608), (414, 851, 852, 419), (419, 852, 912, 609), (412, 415, 420, 416), (416, 420, 846, 845), (415, 608, 607, 420), (420, 607, 911, 846), (421, 425, 426, 422), (422, 426, 853, 854), (425, 851, 850, 426), (426, 850, 964, 853), (421, 422, 427, 423), (423, 427, 856, 857), (422, 854, 855, 427), (427, 855, 965, 856), (421, 423, 428, 424), (424, 428, 579, 578), (423, 857, 858, 428), (428, 858, 913, 579), (421, 424, 429, 425), (425, 429, 852, 851), (424, 578, 577, 429), (429, 577, 912, 852), (430, 434, 435, 431), (431, 435, 859, 860), (434, 857, 856, 435), (435, 856, 965, 859), (430, 431, 436, 432), (432, 436, 840, 839), (431, 860, 861, 436), (436, 861, 962, 840), (430, 432, 437, 433), (433, 437, 636, 635), (432, 839, 838, 437), (437, 838, 910, 636), (430, 433, 438, 434), (434, 438, 858, 857), (433, 635, 634, 438), (438, 634, 913, 858), (439, 443, 444, 440), (440, 444, 669, 668), (443, 863, 864, 444), (444, 864, 926, 669), (439, 440, 445, 441), (441, 445, 865, 866), (440, 668, 667, 445), (445, 667, 927, 865), (439, 441, 446, 442), (442, 446, 843, 842), (441, 866, 867, 446), (446, 867, 963, 843), (439, 442, 447, 443), (443, 447, 862, 863), (442, 842, 841, 447), (447, 841, 962, 862), (448, 452, 453, 449), (449, 453, 678, 677), (452, 866, 865, 453), (453, 865, 927, 678), (448, 449, 454, 450), (450, 454, 868, 869), (449, 677, 676, 454), (454, 676, 928, 868), (448, 450, 455, 451), (451, 455, 849, 848), (450, 869, 870, 455), (455, 870, 964, 849), (448, 451, 456, 452), (452, 456, 867, 866), (451, 848, 847, 456), (456, 847, 963, 867), (457, 461, 462, 458), (458, 462, 687, 686), (461, 869, 868, 462), (462, 868, 928, 687), (457, 458, 463, 459), (459, 463, 871, 872), (458, 686, 685, 463), (463, 685, 929, 871), (457, 459, 464, 460), (460, 464, 855, 854), (459, 872, 873, 464), (464, 873, 965, 855), (457, 460, 465, 461), (461, 465, 870, 869), (460, 854, 853, 465), (465, 853, 964, 870), (466, 470, 471, 467), (467, 471, 693, 692), (470, 872, 871, 471), (471, 871, 929, 693), (466, 467, 472, 468), (468, 472, 864, 863), (467, 692, 691, 472), (472, 691, 926, 864), (466, 468, 473, 469), (469, 473, 861, 860), (468, 863, 862, 473), (473, 862, 962, 861), (466, 469, 474, 470), (470, 474, 873, 872), (469, 860, 859, 474), (474, 859, 965, 873), (475, 479, 480, 476), (476, 480, 877, 878), (479, 875, 876, 480), (480, 876, 966, 877), (475, 476, 481, 477), (477, 481, 880, 881), (476, 878, 879, 481), (481, 879, 967, 880), (475, 477, 482, 478), (478, 482, 819, 818), (477, 881, 882, 482), (482, 882, 931, 819), (475, 478, 483, 479), (479, 483, 874, 875), (478, 818, 817, 483), (483, 817, 930, 874), (484, 488, 489, 485), (485, 489, 883, 884), (488, 881, 880, 489), (489, 880, 967, 883), (484, 485, 490, 486), (486, 490, 886, 887), (485, 884, 885, 490), (490, 885, 968, 886), (484, 486, 491, 487), (487, 491, 825, 824), (486, 887, 888, 491), (491, 888, 932, 825), (484, 487, 492, 488), (488, 492, 882, 881), (487, 824, 823, 492), (492, 823, 931, 882), (493, 497, 498, 494), (494, 498, 889, 890), (497, 887, 886, 498), (498, 886, 968, 889), (493, 494, 499, 495), (495, 499, 892, 893), (494, 890, 891, 499), (499, 891, 969, 892), (493, 495, 500, 496), (496, 500, 831, 830), (495, 893, 894, 500), (500, 894, 933, 831), (493, 496, 501, 497), (497, 501, 888, 887), (496, 830, 829, 501), (501, 829, 932, 888), (502, 506, 507, 503), (503, 507, 895, 896), (506, 893, 892, 507), (507, 892, 969, 895), (502, 503, 508, 504), (504, 508, 876, 875), (503, 896, 897, 508), (508, 897, 966, 876), (502, 504, 509, 505), (505, 509, 837, 836), (504, 875, 874, 509), (509, 874, 930, 837), (502, 505, 510, 506), (506, 510, 894, 893), (505, 836, 835, 510), (510, 835, 933, 894), (511, 515, 516, 512), (512, 516, 657, 656), (515, 899, 900, 516), (516, 900, 934, 657), (511, 512, 517, 513), (513, 517, 901, 902), (512, 656, 655, 517), (517, 655, 935, 901), (511, 513, 518, 514), (514, 518, 879, 878), (513, 902, 903, 518), (518, 903, 967, 879), (511, 514, 519, 515), (515, 519, 898, 899), (514, 878, 877, 519), (519, 877, 966, 898), (520, 524, 525, 521), (521, 525, 654, 653), (524, 902, 901, 525), (525, 901, 935, 654), (520, 521, 526, 522), (522, 526, 904, 905), (521, 653, 652, 526), (526, 652, 936, 904), (520, 522, 527, 523), (523, 527, 885, 884), (522, 905, 906, 527), (527, 906, 968, 885), (520, 523, 528, 524), (524, 528, 903, 902), (523, 884, 883, 528), (528, 883, 967, 903), (529, 533, 534, 530), (530, 534, 651, 650), (533, 905, 904, 534), (534, 904, 936, 651), (529, 530, 535, 531), (531, 535, 907, 908), (530, 650, 649, 535), (535, 649, 937, 907), (529, 531, 536, 532), (532, 536, 891, 890), (531, 908, 909, 536), (536, 909, 969, 891), (529, 532, 537, 533), (533, 537, 906, 905), (532, 890, 889, 537), (537, 889, 968, 906), (538, 542, 543, 539), (539, 543, 648, 647), (542, 908, 907, 543), (543, 907, 937, 648), (538, 539, 544, 540), (540, 544, 900, 899), (539, 647, 646, 544), (544, 646, 934, 900), (538, 540, 545, 541), (541, 545, 897, 896), (540, 899, 898, 545), (545, 898, 966, 897), (538, 541, 546, 542), (542, 546, 909, 908), (541, 896, 895, 546), (546, 895, 969, 909)])
me_plane_002.use_remesh_preserve_volume = False
me_plane_002.use_remesh_preserve_attributes = False
me_plane_002.use_mirror_vertex_groups = False
me_plane_002.update()
arm_armature_001 = bpy.data.armatures.new('Armature.001')  # bones are not reproduced

# ---- objects
ob_plane = bpy.data.objects.new('Plane', me_plane_002)
ob_armature = bpy.data.objects.new('Armature', arm_armature_001)

# ---- transforms, parenting, visibility, modifiers, constraints
ob_plane.parent = ob_armature
ob_plane.location = (0.0, 0.0, 0.0)
ob_plane.lineart.crease_threshold = 0.0
_vg = ob_plane.vertex_groups.new(name='uno')
for _i, _w in zip([0, 1, 2, 3, 4, 5, 6, 7, 8, 18, 19, 20, 21, 22, 23, 24, 25, 26, 27, 28, 29, 30, 31, 32, 33, 34, 35, 36, 37, 38, 39, 40, 41, 42, 43, 44, 151, 152, 153, 154, 155, 156, 157, 158, 159, 403, 404, 405, 406, 407, 408, 409, 410, 411, 412, 413, 414, 415, 416, 417, 418, 419, 420, 421, 422, 423, 424, 425, 426, 427, 428, 429, 430, 431, 432, 433, 434, 435, 436, 437, 438, 439, 440, 441, 442, 443, 444, 445, 446, 447, 448, 449, 450, 451, 452, 453, 454, 455, 456, 457, 458, 459, 460, 461, 462, 463, 464, 465, 466, 467, 468, 469, 470, 471, 472, 473, 474, 553, 554, 555, 577, 578, 579, 607, 608, 609, 634, 635, 636, 658, 659, 660, 664, 665, 666, 667, 668, 669, 673, 674, 675, 676, 677, 678, 682, 683, 684, 685, 686, 687, 691, 692, 693, 838, 839, 840, 841, 842, 843, 844, 845, 846, 847, 848, 849, 850, 851, 852, 853, 854, 855, 856, 857, 858, 859, 860, 861, 862, 863, 864, 865, 866, 867, 868, 869, 870, 871, 872, 873, 910, 911, 912, 913, 926, 927, 928, 929, 962, 963, 964, 965], [0.1123, 0.04652, 0.1171, 0.276, 0.1078, 0.04024, 0.05102, 0.2828, 0.2719, 0.08469, 0.01418, 0.0933, 0.2416, 0.08101, 0.009571, 0.02336, 0.2545, 0.2378, 0.08469, 0.01418, 0.08101, 0.2416, 0.0933, 0.02336, 0.009571, 0.2378, 0.2545, 0.1123, 0.04652, 0.1078, 0.276, 0.1171, 0.05102, 0.04024, 0.2719, 0.2828, 1.0, 0.9999, 0.9999, 1.0, 1.0, 0.9999, 0.9999, 0.9999, 1.0, 0.9995, 0.9987, 0.9994, 0.9997, 0.9995, 0.9988, 0.9986, 0.9997, 0.9998, 0.9995, 0.9987, 0.9995, 0.9997, 0.9994, 0.9986, 0.9988, 0.9998, 0.9997, 0.9997, 0.9991, 0.9997, 0.9998, 0.9996, 0.999, 0.9992, 0.9998, 0.9998, 0.9997, 0.9991, 0.9996, 0.9998, 0.9997, 0.9992, 0.999, 0.9998, 0.9998, 0.9677, 0.9044, 0.9663, 0.9891, 0.9696, 0.9092, 0.902, 0.9885, 0.9899, 0.9677, 0.9044, 0.9696, 0.9891, 0.9663, 0.902, 0.9092, 0.9899, 0.9885, 0.9767, 0.9244, 0.978, 0.9926, 0.9743, 0.9194, 0.9283, 0.9931, 0.9917, 0.9767, 0.9244, 0.9743, 0.9926, 0.978, 0.9283, 0.9194, 0.9917, 0.9931, 0.9999, 0.9999, 0.9998, 0.9999, 0.9999, 0.9999, 0.9998, 0.9999, 0.9999, 0.9999, 0.9999, 0.9999, 0.2672, 0.1023, 0.03301, 0.05223, 0.1196, 0.2871, 0.7254, 0.7282, 0.7351, 0.03301, 0.1023, 0.2672, 0.7351, 0.7282, 0.7254, 0.008834, 0.08094, 0.2396, 0.7633, 0.7566, 0.7488, 0.7488, 0.7566, 0.7633, 0.9998, 0.9996, 0.9989, 0.9966, 0.9963, 0.9961, 0.9986, 0.9994, 0.9997, 0.9961, 0.9963, 0.9966, 0.9989, 0.9996, 0.9998, 0.9973, 0.9975, 0.9977, 0.9992, 0.9997, 0.9998, 0.9977, 0.9975, 0.9973, 0.9908, 0.9719, 0.9146, 0.9017, 0.9658, 0.9883, 0.9146, 0.9719, 0.9908, 0.9297, 0.9784, 0.9932, 0.9999, 0.9998, 0.9999, 0.9999, 0.7427, 0.7257, 0.7427, 0.766, 0.9969, 0.996, 0.9969, 0.9978]): _vg.add([_i], _w, 'REPLACE')
_vg = ob_plane.vertex_groups.new(name='dos')
for _i, _w in zip([0, 1, 2, 3, 4, 5, 6, 7, 8, 9, 10, 11, 12, 13, 14, 15, 16, 17, 18, 19, 20, 21, 22, 23, 24, 25, 26, 27, 28, 29, 30, 31, 32, 33, 34, 35, 36, 37, 38, 39, 40, 41, 42, 43, 44, 59, 60, 61, 62, 63, 64, 65, 66, 67, 68, 69, 70, 71, 72, 73, 75, 76, 77, 80, 81, 85, 96, 97, 98, 99, 100, 101, 102, 103, 104, 119, 120, 121, 122, 123, 124, 125, 126, 127, 128, 129, 130, 131, 132, 160, 161, 162, 163, 164, 165, 166, 167, 168, 169, 170, 171, 172, 173, 174, 175, 176, 177, 178, 179, 180, 181, 182, 183, 184, 185, 186, 187, 188, 189, 190, 191, 192, 193, 194, 195, 196, 197, 198, 199, 200, 201, 202, 203, 204, 205, 206, 207, 208, 209, 210, 211, 212, 213, 214, 215, 216, 217, 218, 219, 220, 221, 222, 223, 224, 225, 226, 227, 228, 229, 230, 231, 232, 233, 234, 235, 236, 237, 238, 239, 240, 241, 242, 243, 244, 245, 246, 247, 248, 249, 250, 251, 252, 253, 254, 255, 256, 257, 258, 439, 440, 441, 443, 444, 445, 448, 449, 450, 452, 453, 454, 458, 461, 462, 463, 467, 468, 471, 472, 548, 549, 550, 551, 552, 571, 572, 573, 574, 575, 576, 580, 581, 582, 595, 596, 597, 598, 599, 600, 601, 602, 604, 605, 606, 625, 626, 628, 629, 630, 631, 632, 633, 658, 659, 660, 661, 662, 663, 664, 665, 666, 667, 668, 669, 670, 671, 672, 673, 674, 675, 676, 677, 678, 679, 680, 681, 682, 683, 684, 685, 686, 687, 688, 689, 690, 691, 692, 693, 694, 695, 696, 697, 698, 699, 700, 701, 702, 703, 704, 705, 706, 707, 708, 709, 710, 711, 712, 713, 714, 715, 716, 717, 718, 719, 720, 721, 722, 723, 724, 725, 726, 727, 728, 729, 730, 731, 732, 733, 734, 735, 736, 737, 738, 739, 740, 741, 742, 743, 744, 745, 746, 747, 748, 749, 750, 751, 752, 753, 863, 864, 865, 866, 868, 869, 871, 914, 915, 916, 917, 926, 927, 928, 929, 938, 939, 940, 941, 942, 943, 944, 945, 946, 947, 948, 949], [0.8877, 0.9517, 0.8829, 0.724, 0.8922, 0.9549, 0.949, 0.7172, 0.7281, 0.996, 0.9983, 0.9957, 0.9908, 0.9965, 0.9985, 0.9981, 0.99, 0.9917, 0.9153, 0.9679, 0.9067, 0.7584, 0.919, 0.9702, 0.9633, 0.7455, 0.7622, 0.9153, 0.9679, 0.919, 0.7584, 0.9067, 0.9633, 0.9702, 0.7622, 0.7455, 0.8877, 0.9517, 0.8922, 0.724, 0.8829, 0.949, 0.9549, 0.7281, 0.7172, 0.3471, 0.227, 0.2707, 0.6635, 0.5398, 0.1133, 0.6918, 0.1112, 0.06818, 0.1037, 0.165, 0.07312, 0.03967, 0.2646, 0.07666, 0.07675, 0.2584, 0.0804, 0.2631, 0.2667, 0.001135, 0.1054, 0.1127, 0.01956, 0.1163, 0.3015, 0.3182, 0.0232, 0.02864, 0.3197, 0.09839, 0.1531, 0.09136, 0.05807, 0.06339, 0.2534, 0.0235, 0.3458, 0.2215, 0.6872, 0.2646, 0.1057, 0.5511, 0.724, 0.996, 0.9983, 0.9965, 0.9908, 0.9957, 0.9981, 0.9985, 0.9917, 0.99, 0.998, 0.9992, 0.9983, 0.995, 0.9976, 0.999, 0.9993, 0.9956, 0.9939, 0.998, 0.9992, 0.9976, 0.995, 0.9983, 0.9993, 0.999, 0.9939, 0.9956, 0.9989, 0.9977, 0.9988, 0.9993, 0.999, 0.9978, 0.9975, 0.9992, 0.9994, 0.9989, 0.9976, 0.999, 0.9993, 0.9988, 0.9974, 0.9979, 0.9994, 0.9992, 0.9995, 0.9988, 0.9995, 0.9997, 0.9994, 0.9986, 0.9989, 0.9997, 0.9996, 0.9994, 0.9984, 0.9992, 0.9997, 0.9995, 0.9986, 0.9982, 0.9996, 0.9997, 0.9741, 0.9411, 0.972, 0.9882, 0.9714, 0.93, 0.9362, 0.9875, 0.9879, 0.9648, 0.9036, 0.9683, 0.9861, 0.9646, 0.906, 0.9128, 0.9877, 0.9857, 0.9835, 0.958, 0.9805, 0.993, 0.9805, 0.9524, 0.9457, 0.9926, 0.9919, 0.9683, 0.9074, 0.9667, 0.9887, 0.9711, 0.9145, 0.9071, 0.9877, 0.9899, 0.0145, 0.09556, 0.01748, 0.01072, 0.09082, 0.098, 0.0145, 0.09556, 0.01072, 0.01748, 0.098, 0.09082, 0.07556, 0.001316, 0.08062, 0.07171, 0.07556, 0.001316, 0.07171, 0.08062, 0.08346, 0.2646, 0.744, 0.7237, 0.7355, 0.889, 0.8777, 0.8447, 0.748, 0.7335, 0.7398, 0.8236, 0.8529, 0.8612, 0.3783, 0.1593, 0.05649, 0.07693, 0.208, 0.6294, 0.02015, 0.03136, 0.007882, 0.09136, 0.2718, 0.007581, 0.01754, 0.06877, 0.1982, 0.6643, 0.05126, 0.1541, 0.3786, 0.7328, 0.8977, 0.9585, 0.9806, 0.9788, 0.9773, 0.9478, 0.8804, 0.7129, 0.2746, 0.2718, 0.2649, 0.9773, 0.9788, 0.9806, 0.9585, 0.8977, 0.7328, 0.2649, 0.2718, 0.2746, 0.985, 0.9873, 0.9885, 0.9706, 0.9191, 0.7604, 0.2367, 0.2434, 0.2512, 0.9885, 0.9873, 0.985, 0.2512, 0.2434, 0.2367, 0.9928, 0.997, 0.9987, 0.9992, 0.9991, 0.999, 0.998, 0.9955, 0.9898, 0.999, 0.9991, 0.9992, 0.9987, 0.997, 0.9928, 0.9995, 0.9996, 0.9997, 0.9994, 0.9984, 0.9957, 0.9997, 0.9996, 0.9995, 0.9995, 0.9991, 0.9979, 0.9949, 0.9948, 0.9944, 0.9974, 0.9988, 0.9992, 0.994, 0.9943, 0.9949, 0.9982, 0.9992, 0.9995, 0.9966, 0.9971, 0.9971, 0.9988, 0.9995, 0.9997, 0.9964, 0.9958, 0.9953, 0.9874, 0.9671, 0.9138, 0.9202, 0.9678, 0.9864, 0.9331, 0.9745, 0.9898, 0.9264, 0.9746, 0.9912, 0.006256, 0.08545, 0.0983, 0.01843, 0.08545, 0.006256, 0.07027, 0.7768, 0.7825, 0.8044, 0.792, 0.2572, 0.2743, 0.2572, 0.234, 0.9826, 0.9767, 0.9826, 0.9888, 0.9994, 0.999, 0.9994, 0.9997, 0.9949, 0.9941, 0.9958, 0.9968]): _vg.add([_i], _w, 'REPLACE')
_vg = ob_plane.vertex_groups.new(name='punta derecha')
for _i, _w in zip([45, 46, 47, 48, 49, 50, 51, 52, 53, 54, 55, 56, 57, 58, 59, 60, 61, 62, 63, 64, 65, 66, 67, 68, 69, 70, 71, 72, 73, 74, 75, 76, 77, 78, 79, 80, 81, 82, 83, 84, 85, 86, 87, 88, 89, 90, 91, 92, 93, 94, 95, 105, 106, 107, 108, 109, 110, 111, 112, 113, 114, 115, 116, 117, 118, 119, 120, 121, 122, 123, 124, 125, 126, 127, 128, 129, 130, 131, 132, 142, 143, 144, 145, 146, 147, 148, 149, 150, 224, 229, 232, 233, 234, 236, 237, 238, 246, 259, 260, 261, 262, 263, 264, 265, 266, 267, 268, 269, 270, 271, 272, 273, 274, 275, 276, 277, 278, 279, 280, 281, 282, 283, 284, 285, 286, 287, 288, 289, 290, 291, 292, 293, 294, 295, 296, 297, 298, 299, 300, 301, 302, 303, 304, 305, 306, 307, 308, 309, 310, 311, 312, 313, 314, 315, 316, 317, 318, 319, 320, 321, 322, 323, 324, 325, 326, 327, 328, 329, 330, 331, 332, 333, 334, 335, 336, 337, 338, 339, 340, 341, 342, 343, 344, 345, 346, 347, 348, 349, 350, 351, 352, 353, 354, 355, 356, 357, 358, 359, 360, 361, 362, 363, 364, 365, 366, 378, 379, 383, 385, 387, 388, 389, 392, 393, 397, 402, 547, 548, 549, 550, 551, 552, 556, 557, 558, 559, 560, 561, 562, 563, 564, 565, 566, 567, 571, 572, 573, 580, 581, 582, 583, 584, 585, 586, 587, 588, 589, 590, 591, 592, 593, 594, 595, 596, 598, 599, 600, 601, 602, 603, 604, 605, 606, 610, 611, 612, 613, 614, 615, 616, 617, 618, 619, 620, 621, 622, 623, 624, 625, 626, 627, 628, 629, 630, 633, 637, 638, 639, 640, 641, 642, 643, 644, 645, 745, 746, 748, 754, 755, 756, 757, 758, 759, 760, 761, 762, 763, 764, 765, 766, 767, 768, 769, 770, 771, 772, 773, 774, 775, 776, 777, 778, 779, 780, 781, 782, 783, 784, 785, 786, 787, 788, 789, 790, 791, 792, 793, 794, 795, 796, 797, 798, 799, 800, 801, 802, 803, 804, 805, 806, 807, 808, 809, 810, 811, 812, 813, 827, 828, 833, 834, 915, 916, 918, 919, 920, 921, 922, 923, 924, 925, 950, 951, 952, 953, 954, 955, 956, 957, 960, 961], [0.3784, 0.2752, 0.4485, 0.4367, 0.3025, 0.3005, 0.5917, 0.682, 0.6188, 0.7603, 0.6589, 0.5241, 0.7356, 0.7707, 0.06301, 0.03928, 0.08043, 0.06475, 0.03962, 0.04294, 0.1032, 0.6147, 0.5784, 0.7973, 0.2853, 0.1623, 0.8627, 0.6071, 0.9109, 0.9709, 0.908, 0.7254, 0.9019, 0.9654, 0.9697, 0.7176, 0.7113, 0.3373, 0.1666, 0.5613, 0.3729, 0.1141, 0.2808, 0.7565, 0.8233, 0.7471, 0.8907, 0.7959, 0.6225, 0.8474, 0.9063, 0.8158, 0.7153, 0.7923, 0.8911, 0.8285, 0.5818, 0.9128, 0.3282, 0.1528, 0.3672, 0.5577, 0.2625, 0.101, 0.7661, 0.6378, 0.2742, 0.8225, 0.5962, 0.1488, 0.6329, 0.8828, 0.05406, 0.0256, 0.05409, 0.07016, 0.0283, 0.02502, 0.08851, 1.0, 1.0, 1.0, 1.0, 1.0, 1.0, 1.0, 1.0, 1.0, 0.003971, 0.03401, 0.01389, 0.0899, 0.006882, 0.01223, 0.08547, 0.08046, 0.01514, 0.9982, 0.9992, 0.998, 0.996, 0.9972, 0.9986, 0.9991, 0.9955, 0.9941, 0.9878, 0.9937, 0.9768, 0.9744, 0.9933, 0.9967, 0.9889, 0.9516, 0.9856, 0.9554, 0.9782, 0.957, 0.9145, 0.9573, 0.9797, 0.9789, 0.9187, 0.9141, 0.9843, 0.9916, 0.9907, 0.9699, 0.9739, 0.9868, 0.9952, 0.9816, 0.951, 0.9999, 1.0, 0.9999, 0.9998, 0.9999, 0.9999, 1.0, 0.9998, 0.9997, 0.9993, 0.9997, 0.9989, 0.9985, 0.9997, 0.9999, 0.9995, 0.9975, 0.9993, 0.9979, 0.9991, 0.9979, 0.9953, 0.9981, 0.9992, 0.9991, 0.9954, 0.9957, 0.999, 0.9996, 0.9994, 0.9979, 0.9986, 0.9994, 0.9997, 0.9988, 0.9969, 1.0, 1.0, 1.0, 1.0, 1.0, 1.0, 1.0, 1.0, 1.0, 1.0, 1.0, 1.0, 1.0, 1.0, 1.0, 1.0, 0.9999, 1.0, 0.9999, 1.0, 0.9999, 0.9999, 0.9999, 1.0, 1.0, 0.9999, 0.9999, 1.0, 1.0, 1.0, 0.9999, 1.0, 1.0, 1.0, 1.0, 0.9999, 0.003249, 0.01133, 0.05829, 0.04179, 0.03682, 0.09336, 0.04259, 0.09251, 0.09844, 0.0001258, 0.05047, 0.9533, 0.8853, 0.6988, 0.2427, 0.2643, 0.2484, 0.01076, 0.06434, 0.1161, 0.1775, 0.1715, 0.1866, 1.0, 1.0, 1.0, 0.1335, 0.07481, 0.02558, 0.0641, 0.02219, 0.001615, 0.01644, 0.04339, 0.07872, 0.4009, 0.5709, 0.7196, 0.6846, 0.5358, 0.3814, 0.842, 0.8496, 0.8581, 0.7931, 0.6705, 0.5148, 0.01147, 0.00736, 0.06486, 0.1365, 0.2045, 0.1037, 0.4442, 0.8537, 0.9433, 0.871, 0.6846, 0.9895, 0.99, 0.987, 0.9625, 0.9403, 0.9121, 0.4603, 0.7103, 0.8813, 0.903, 0.9424, 0.9684, 0.4342, 0.7078, 0.8901, 0.08938, 0.4451, 0.8697, 0.05523, 0.1237, 0.1878, 0.001925, 1.0, 1.0, 1.0, 1.0, 1.0, 1.0, 1.0, 1.0, 1.0, 0.06594, 0.001851, 0.05718, 0.9896, 0.9947, 0.9974, 0.9993, 0.9996, 0.9996, 0.9983, 0.9964, 0.9925, 0.9984, 0.9969, 0.9947, 0.9834, 0.9636, 0.9236, 0.9906, 0.9898, 0.9901, 0.9819, 0.9631, 0.9306, 0.9935, 0.9958, 0.9975, 0.9993, 0.9997, 0.9999, 1.0, 1.0, 1.0, 0.9999, 0.9998, 0.9996, 0.9999, 0.9999, 0.9998, 0.9993, 0.9984, 0.9965, 0.9997, 0.9996, 0.9996, 0.9992, 0.9982, 0.996, 0.9997, 0.9998, 0.9999, 1.0, 1.0, 1.0, 1.0, 1.0, 1.0, 1.0, 1.0, 0.9999, 1.0, 0.9999, 0.9999, 0.03212, 0.09336, 0.02177, 0.08106, 0.1845, 0.1705, 0.9987, 0.9992, 0.9924, 0.9914, 1.0, 1.0, 1.0, 1.0, 0.9778, 0.984, 0.8364, 0.8784, 0.9999, 1.0, 0.9997, 0.9997, 0.2392, 0.1953]): _vg.add([_i], _w, 'REPLACE')
_vg = ob_plane.vertex_groups.new(name='punta izquierda')
for _i, _w in zip([45, 46, 47, 48, 49, 50, 51, 52, 53, 54, 55, 56, 57, 58, 59, 60, 61, 62, 63, 64, 65, 66, 67, 68, 69, 70, 71, 72, 82, 83, 84, 85, 86, 87, 88, 89, 90, 91, 92, 93, 94, 95, 96, 97, 98, 99, 100, 101, 102, 103, 104, 105, 106, 107, 108, 109, 110, 111, 112, 113, 114, 115, 116, 117, 118, 119, 120, 121, 122, 123, 124, 125, 126, 127, 128, 129, 130, 131, 132, 133, 134, 135, 136, 137, 138, 139, 140, 141, 224, 228, 247, 250, 251, 252, 254, 255, 256, 275, 277, 279, 280, 281, 284, 285, 289, 290, 294, 367, 368, 369, 370, 371, 372, 373, 374, 375, 376, 377, 378, 379, 380, 381, 382, 383, 384, 385, 386, 387, 388, 389, 390, 391, 392, 393, 394, 395, 396, 397, 398, 399, 400, 401, 402, 475, 476, 477, 478, 479, 480, 481, 482, 483, 484, 485, 486, 487, 488, 489, 490, 491, 492, 493, 494, 495, 496, 497, 498, 499, 500, 501, 502, 503, 504, 505, 506, 507, 508, 509, 510, 511, 512, 513, 514, 515, 516, 517, 518, 519, 520, 521, 522, 523, 524, 525, 526, 527, 528, 529, 530, 531, 532, 533, 534, 535, 536, 537, 538, 539, 540, 541, 542, 543, 544, 545, 546, 548, 549, 556, 557, 558, 559, 560, 561, 565, 566, 567, 568, 569, 570, 571, 572, 573, 574, 575, 576, 580, 581, 582, 583, 584, 585, 586, 587, 588, 589, 590, 591, 592, 593, 594, 595, 596, 597, 598, 599, 600, 601, 602, 603, 604, 605, 606, 613, 614, 615, 616, 617, 618, 619, 620, 621, 622, 623, 624, 625, 626, 627, 628, 629, 630, 631, 632, 633, 646, 647, 648, 649, 650, 651, 652, 653, 654, 655, 656, 657, 743, 744, 751, 767, 768, 773, 774, 814, 815, 816, 817, 818, 819, 820, 821, 822, 823, 824, 825, 826, 827, 828, 829, 830, 831, 832, 833, 834, 835, 836, 837, 874, 875, 876, 877, 878, 879, 880, 881, 882, 883, 884, 885, 886, 887, 888, 889, 890, 891, 892, 893, 894, 895, 896, 897, 898, 899, 900, 901, 902, 903, 904, 905, 906, 907, 908, 909, 914, 915, 916, 917, 930, 931, 932, 933, 934, 935, 936, 937, 952, 953, 958, 959, 960, 961, 966, 967, 968, 969], [0.6192, 0.7227, 0.5486, 0.5611, 0.6953, 0.6968, 0.4057, 0.3155, 0.3788, 0.2377, 0.3378, 0.4725, 0.2624, 0.2266, 0.5899, 0.7284, 0.6488, 0.2717, 0.4154, 0.8403, 0.2049, 0.274, 0.3534, 0.09901, 0.5497, 0.7646, 0.09245, 0.1284, 0.6447, 0.8209, 0.4246, 0.6015, 0.867, 0.7095, 0.2259, 0.1709, 0.2477, 0.1045, 0.197, 0.3711, 0.1484, 0.08743, 0.882, 0.8724, 0.9573, 0.8667, 0.6826, 0.6638, 0.9536, 0.9489, 0.6599, 0.1797, 0.2805, 0.2023, 0.1054, 0.1682, 0.4131, 0.08261, 0.6574, 0.8374, 0.612, 0.4312, 0.7296, 0.8841, 0.2202, 0.2639, 0.5727, 0.08614, 0.3458, 0.7878, 0.1137, 0.08049, 0.6001, 0.7407, 0.2587, 0.6652, 0.8552, 0.4114, 0.1875, 1.0, 1.0, 1.0, 1.0, 1.0, 1.0, 1.0, 1.0, 1.0, 0.01391, 0.05129, 0.03248, 0.007025, 0.08577, 0.00793, 0.001229, 0.07829, 0.08392, 0.04419, 0.03794, 0.03446, 0.08451, 0.03423, 0.08002, 0.0849, 0.006322, 0.0002424, 0.04449, 0.9972, 0.9987, 0.9961, 0.9936, 0.997, 0.9986, 0.9981, 0.9913, 0.993, 0.984, 0.9917, 0.9721, 0.9664, 0.9901, 0.995, 0.9868, 0.9391, 0.9794, 0.9534, 0.9783, 0.9559, 0.9055, 0.9529, 0.9785, 0.9801, 0.9062, 0.9001, 0.9878, 0.994, 0.993, 0.9729, 0.9767, 0.9895, 0.9966, 0.9845, 0.9476, 0.9999, 0.9999, 0.9998, 0.9997, 0.9999, 0.9999, 0.9999, 0.9996, 0.9997, 0.9991, 0.9996, 0.9988, 0.9981, 0.9994, 0.9998, 0.9995, 0.9972, 0.9988, 0.9983, 0.9993, 0.9985, 0.9959, 0.9983, 0.9993, 0.9994, 0.9963, 0.9959, 0.9995, 0.9998, 0.9997, 0.9987, 0.9991, 0.9996, 0.9999, 0.9993, 0.9979, 1.0, 1.0, 1.0, 1.0, 1.0, 1.0, 1.0, 1.0, 1.0, 1.0, 1.0, 1.0, 0.9999, 1.0, 1.0, 1.0, 0.9999, 1.0, 1.0, 1.0, 1.0, 0.9999, 1.0, 1.0, 1.0, 0.9999, 0.9999, 1.0, 1.0, 1.0, 1.0, 1.0, 1.0, 1.0, 1.0, 1.0, 0.01254, 0.02325, 0.9631, 0.9311, 0.8798, 0.8204, 0.8268, 0.8112, 0.8612, 0.9191, 0.9536, 0.9799, 0.9841, 0.983, 0.04389, 0.08618, 0.1295, 0.2384, 0.2541, 0.2443, 0.1432, 0.1004, 0.06007, 0.5953, 0.4256, 0.2774, 0.3132, 0.4619, 0.6157, 0.1565, 0.1488, 0.14, 0.2034, 0.3252, 0.4805, 0.591, 0.8121, 0.9202, 0.8582, 0.6555, 0.166, 0.8613, 0.5151, 0.1218, 0.005463, 0.02519, 0.03715, 0.01631, 0.05643, 0.08498, 0.5319, 0.2801, 0.1089, 0.09478, 0.05527, 0.006972, 0.5595, 0.2847, 0.1025, 0.8818, 0.5211, 0.1111, 0.876, 0.6781, 0.1479, 0.9299, 0.8218, 0.5954, 1.0, 1.0, 1.0, 1.0, 1.0, 1.0, 1.0, 1.0, 1.0, 1.0, 1.0, 1.0, 0.002983, 0.073, 0.06404, 0.02157, 0.07522, 0.02203, 0.06789, 0.9902, 0.9956, 0.998, 0.9994, 0.9994, 0.9991, 0.9969, 0.9937, 0.9867, 0.9975, 0.9959, 0.9938, 0.9815, 0.9578, 0.9045, 0.9905, 0.9904, 0.9913, 0.984, 0.9633, 0.9172, 0.9952, 0.9972, 0.9984, 0.9996, 0.9998, 0.9999, 1.0, 1.0, 1.0, 0.9998, 0.9997, 0.9993, 0.9999, 0.9999, 0.9998, 0.9994, 0.9984, 0.9963, 0.9997, 0.9997, 0.9998, 0.9995, 0.9988, 0.997, 0.9999, 0.9999, 0.9999, 1.0, 1.0, 1.0, 1.0, 1.0, 1.0, 1.0, 1.0, 0.9999, 1.0, 1.0, 0.9999, 0.1993, 0.01601, 0.0002703, 0.1889, 0.9991, 0.9985, 0.9917, 0.993, 1.0, 1.0, 1.0, 1.0, 0.1616, 0.1191, 0.9759, 0.9683, 0.7565, 0.8011, 1.0, 0.9999, 0.9998, 0.9998]): _vg.add([_i], _w, 'REPLACE')
_m = ob_plane.modifiers.new('Armature', 'ARMATURE')
_m.object = ob_armature
ob_armature.location = (0.0, 0.0, 0.0)
ob_armature.show_in_front = True
ob_armature.lineart.crease_threshold = 0.0

# ---- collection membership
col_collection_1.objects.link(ob_plane)
col_collection_2.objects.link(ob_armature)

# ---- scene / render settings (as saved in the file)
scene.frame_start = 1; scene.frame_end = 60; scene.frame_set(3)
scene.render.engine = 'BLENDER_EEVEE_NEXT'
scene.render.resolution_percentage = 50
scene.render.dither_intensity = 0.0
scene.cycles.use_denoising = False
scene.cycles.samples = 128
scene.cycles.sampling_pattern = 'TABULATED_SOBOL'
scene.cycles.use_adaptive_sampling = False
scene.cycles.use_light_tree = False
scene.cycles.blur_glossy = 0.0
scene.cycles.sample_clamp_indirect = 0.0
scene.view_settings.view_transform = 'Standard'
bpy.context.view_layer.update()

# ---- added for rendering (the .blend has no active camera and no usable light): camera, sun
cam_auto = bpy.data.cameras.new('AutoCamera')
cam_auto.lens = 50.0
cam_auto.sensor_width = 36.0
cam_auto.clip_end = 1000.0
ob_auto_camera = bpy.data.objects.new('AutoCamera', cam_auto)
scene.collection.objects.link(ob_auto_camera)
ob_auto_camera.location = (3.37339, -4.19788, 4.36202)
ob_auto_camera.rotation_euler = (1.09748, -7.21219e-08, 0.694738)
scene.camera = ob_auto_camera
light_auto_sun = bpy.data.lights.new('AutoSun', 'SUN')
light_auto_sun.energy = 3.0
light_auto_sun.angle = 0.0523599
ob_auto_sun = bpy.data.objects.new('AutoSun', light_auto_sun)
scene.collection.objects.link(ob_auto_sun)
ob_auto_sun.rotation_euler = (0.872665, 0.174533, 0.523599)
bpy.context.view_layer.update()
